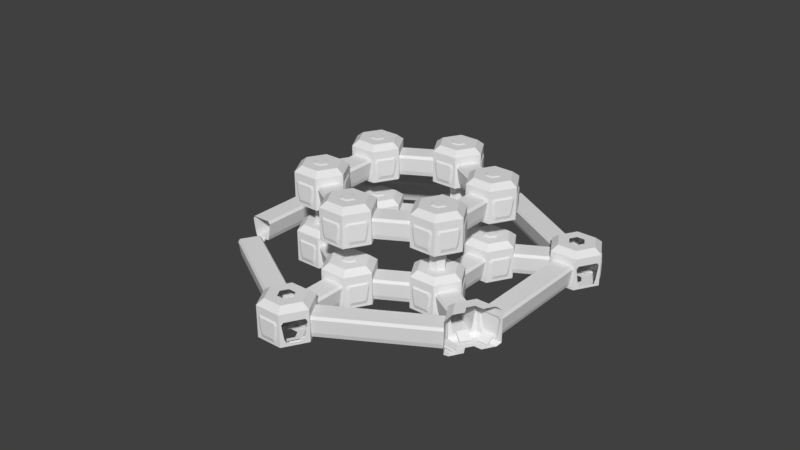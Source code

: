 # Source: Dimensions_blocking_01.blend  (saved by Blender 2.79.0; exported with 4.5.12 LTS)
import bpy
from mathutils import Matrix  # noqa: F401  (used for matrix-valued properties, if any)

bpy.ops.wm.read_factory_settings(use_empty=True)
scene = bpy.context.scene
scene.name = 'Scene'

# ---- collections
col_collection_1 = bpy.data.collections.new('Collection 1'); scene.collection.children.link(col_collection_1)
col_collection_1.hide_render = True
col_collection_1.hide_viewport = True
col_collection_2 = bpy.data.collections.new('Collection 2'); scene.collection.children.link(col_collection_2)
col_collection_12 = bpy.data.collections.new('Collection 12'); scene.collection.children.link(col_collection_12)

# ---- world
world_world = bpy.data.worlds.new('World'); scene.world = world_world
world_world.color = (0.05088, 0.05088, 0.05088)
world_world.use_sun_shadow = False
world_world.sun_shadow_jitter_overblur = 0.0
world_world.cycles.sampling_method = 'MANUAL'

# ---- meshes
me_circle_030 = bpy.data.meshes.new('Circle.030')
me_circle_030.from_pydata([(1.301, 25.0, 1.848), (-1.301, 25.0, 1.848), (-2.402, 25.0, 1.301), (-1.848, 25.0, -1.301), (-1.301, 25.0, -1.848), (1.301, 25.0, -1.848), (1.848, 25.0, -1.301), (2.402, 25.0, 1.301), (1.301, 28.0, 1.848), (-1.301, 28.0, 1.848), (-2.402, 28.0, 1.301), (-1.848, 28.0, -1.301), (-1.301, 28.0, -1.848), (1.301, 28.0, -1.848), (1.848, 28.0, -1.301), (2.402, 28.0, 1.301)], [], [(5, 4, 12, 13), (3, 2, 10, 11), (1, 0, 8, 9), (0, 7, 15, 8), (6, 5, 13, 14), (4, 3, 11, 12), (2, 1, 9, 10), (7, 6, 14, 15)])
me_circle_030.use_remesh_preserve_volume = False
me_circle_030.use_remesh_preserve_attributes = False
me_circle_030.use_mirror_vertex_groups = False
me_circle_030.update()
me_circle_029 = bpy.data.meshes.new('Circle.029')
me_circle_029.from_pydata([(1.301, 25.0, 1.848), (-1.301, 25.0, 1.848), (-2.402, 25.0, 1.301), (-1.848, 25.0, -1.301), (-1.301, 25.0, -1.848), (1.301, 25.0, -1.848), (1.848, 25.0, -1.301), (2.402, 25.0, 1.301), (1.301, 28.0, 1.848), (-1.301, 28.0, 1.848), (-2.402, 28.0, 1.301), (-1.848, 28.0, -1.301), (-1.301, 28.0, -1.848), (1.301, 28.0, -1.848), (1.848, 28.0, -1.301), (2.402, 28.0, 1.301)], [], [(5, 4, 12, 13), (3, 2, 10, 11), (1, 0, 8, 9), (0, 7, 15, 8), (6, 5, 13, 14), (4, 3, 11, 12), (2, 1, 9, 10), (7, 6, 14, 15)])
me_circle_029.use_remesh_preserve_volume = False
me_circle_029.use_remesh_preserve_attributes = False
me_circle_029.use_mirror_vertex_groups = False
me_circle_029.update()
me_circle_028 = bpy.data.meshes.new('Circle.028')
me_circle_028.from_pydata([(1.301, 25.0, 1.848), (-1.301, 25.0, 1.848), (-2.402, 25.0, 1.301), (-1.848, 25.0, -1.301), (-1.301, 25.0, -1.848), (1.301, 25.0, -1.848), (1.848, 25.0, -1.301), (2.402, 25.0, 1.301), (1.301, 28.0, 1.848), (-1.301, 28.0, 1.848), (-2.402, 28.0, 1.301), (-1.848, 28.0, -1.301), (-1.301, 28.0, -1.848), (1.301, 28.0, -1.848), (1.848, 28.0, -1.301), (2.402, 28.0, 1.301)], [], [(5, 4, 12, 13), (3, 2, 10, 11), (1, 0, 8, 9), (0, 7, 15, 8), (6, 5, 13, 14), (4, 3, 11, 12), (2, 1, 9, 10), (7, 6, 14, 15)])
me_circle_028.use_remesh_preserve_volume = False
me_circle_028.use_remesh_preserve_attributes = False
me_circle_028.use_mirror_vertex_groups = False
me_circle_028.update()
me_circle_027 = bpy.data.meshes.new('Circle.027')
me_circle_027.from_pydata([(-38.78, 28.57, 15.6), (-44.1, 19.36, 15.6), (-38.78, 10.15, 15.6), (-28.15, 10.15, 15.6), (-22.83, 19.36, 15.6), (-28.15, 28.57, 15.6), (-46.46, 19.36, 15.6), (-39.96, 30.62, 15.6), (-39.96, 8.104, 15.6), (-26.96, 8.104, 15.6), (-20.46, 19.36, 15.6), (-26.96, 30.62, 15.6), (-37.19, 25.81, 19.6), (-40.91, 19.36, 19.6), (-37.19, 12.92, 19.6), (-29.74, 12.92, 19.6), (-26.02, 19.36, 19.6), (-29.74, 25.81, 19.6), (-46.46, 19.36, -6.4), (-39.96, 30.62, -6.4), (-39.96, 8.104, -6.4), (-26.96, 8.104, -6.4), (-20.46, 19.36, -6.4), (-26.96, 30.62, -6.4), (-43.86, 19.36, -8.4), (-38.66, 28.37, -8.4), (-38.66, 10.36, -8.4), (-28.26, 10.36, -8.4), (-23.06, 19.36, -8.4), (-28.26, 28.37, -8.4)], [], [(23, 22, 10, 11), (21, 20, 8, 9), (18, 19, 7, 6), (19, 23, 11, 7), (22, 21, 9, 10), (20, 18, 6, 8), (5, 4, 16, 17), (0, 1, 6, 7), (1, 2, 8, 6), (2, 3, 9, 8), (3, 4, 10, 9), (4, 5, 11, 10), (5, 0, 7, 11), (13, 12, 17, 16, 15, 14), (3, 2, 14, 15), (1, 0, 12, 13), (0, 5, 17, 12), (4, 3, 15, 16), (2, 1, 13, 14), (22, 23, 29, 28), (25, 24, 26, 27, 28, 29), (20, 21, 27, 26), (19, 18, 24, 25), (23, 19, 25, 29), (21, 22, 28, 27), (18, 20, 26, 24)])
me_circle_027.use_remesh_preserve_volume = False
me_circle_027.use_remesh_preserve_attributes = False
me_circle_027.use_mirror_vertex_groups = False
me_circle_027.update()
me_circle_026 = bpy.data.meshes.new('Circle.026')
me_circle_026.from_pydata([(-38.78, 28.57, 15.6), (-44.1, 19.36, 15.6), (-38.78, 10.15, 15.6), (-28.15, 10.15, 15.6), (-22.83, 19.36, 15.6), (-28.15, 28.57, 15.6), (-46.46, 19.36, 15.6), (-39.96, 30.62, 15.6), (-39.96, 8.104, 15.6), (-26.96, 8.104, 15.6), (-20.46, 19.36, 15.6), (-26.96, 30.62, 15.6), (-37.19, 25.81, 19.6), (-40.91, 19.36, 19.6), (-37.19, 12.92, 19.6), (-29.74, 12.92, 19.6), (-26.02, 19.36, 19.6), (-29.74, 25.81, 19.6), (-46.46, 19.36, -6.4), (-39.96, 30.62, -6.4), (-39.96, 8.104, -6.4), (-26.96, 8.104, -6.4), (-20.46, 19.36, -6.4), (-26.96, 30.62, -6.4), (-43.86, 19.36, -8.4), (-38.66, 28.37, -8.4), (-38.66, 10.36, -8.4), (-28.26, 10.36, -8.4), (-23.06, 19.36, -8.4), (-28.26, 28.37, -8.4)], [], [(23, 22, 10, 11), (21, 20, 8, 9), (18, 19, 7, 6), (19, 23, 11, 7), (22, 21, 9, 10), (20, 18, 6, 8), (5, 4, 16, 17), (0, 1, 6, 7), (1, 2, 8, 6), (2, 3, 9, 8), (3, 4, 10, 9), (4, 5, 11, 10), (5, 0, 7, 11), (13, 12, 17, 16, 15, 14), (3, 2, 14, 15), (1, 0, 12, 13), (0, 5, 17, 12), (4, 3, 15, 16), (2, 1, 13, 14), (22, 23, 29, 28), (25, 24, 26, 27, 28, 29), (20, 21, 27, 26), (19, 18, 24, 25), (23, 19, 25, 29), (21, 22, 28, 27), (18, 20, 26, 24)])
me_circle_026.use_remesh_preserve_volume = False
me_circle_026.use_remesh_preserve_attributes = False
me_circle_026.use_mirror_vertex_groups = False
me_circle_026.update()
me_circle_025 = bpy.data.meshes.new('Circle.025')
me_circle_025.from_pydata([(0.0, 2.0, 0.0), (-1.732, 1.0, 0.0), (-1.732, -1.0, 0.0), (1.748e-07, -2.0, 0.0), (1.732, -1.0, 0.0), (1.732, 1.0, 0.0), (0.0, 2.0, -6.0), (-1.732, 1.0, -6.0), (-1.732, -1.0, -6.0), (1.748e-07, -2.0, -6.0), (1.732, -1.0, -6.0), (1.732, 1.0, -6.0)], [], [(5, 4, 10, 11), (3, 2, 8, 9), (1, 0, 6, 7), (0, 5, 11, 6), (4, 3, 9, 10), (2, 1, 7, 8)])
me_circle_025.use_remesh_preserve_volume = False
me_circle_025.use_remesh_preserve_attributes = False
me_circle_025.use_mirror_vertex_groups = False
me_circle_025.update()
me_circle_024 = bpy.data.meshes.new('Circle.024')
me_circle_024.from_pydata([(0.0, 2.0, 0.0), (-1.732, 1.0, 0.0), (-1.732, -1.0, 0.0), (1.748e-07, -2.0, 0.0), (1.732, -1.0, 0.0), (1.732, 1.0, 0.0), (0.0, 2.0, -6.0), (-1.732, 1.0, -6.0), (-1.732, -1.0, -6.0), (1.748e-07, -2.0, -6.0), (1.732, -1.0, -6.0), (1.732, 1.0, -6.0)], [], [(5, 4, 10, 11), (3, 2, 8, 9), (1, 0, 6, 7), (0, 5, 11, 6), (4, 3, 9, 10), (2, 1, 7, 8)])
me_circle_024.use_remesh_preserve_volume = False
me_circle_024.use_remesh_preserve_attributes = False
me_circle_024.use_mirror_vertex_groups = False
me_circle_024.update()
me_circle_023 = bpy.data.meshes.new('Circle.023')
me_circle_023.from_pydata([(0.0, 2.0, 0.0), (-1.732, 1.0, 0.0), (-1.732, -1.0, 0.0), (1.748e-07, -2.0, 0.0), (1.732, -1.0, 0.0), (1.732, 1.0, 0.0), (0.0, 2.0, -6.0), (-1.732, 1.0, -6.0), (-1.732, -1.0, -6.0), (1.748e-07, -2.0, -6.0), (1.732, -1.0, -6.0), (1.732, 1.0, -6.0)], [], [(5, 4, 10, 11), (3, 2, 8, 9), (1, 0, 6, 7), (0, 5, 11, 6), (4, 3, 9, 10), (2, 1, 7, 8)])
me_circle_023.use_remesh_preserve_volume = False
me_circle_023.use_remesh_preserve_attributes = False
me_circle_023.use_mirror_vertex_groups = False
me_circle_023.update()
me_circle_022 = bpy.data.meshes.new('Circle.022')
me_circle_022.from_pydata([(-22.32, -9.6, 5.0), (-19.66, -14.2, 5.0), (-14.34, -14.2, 5.0), (-11.68, -9.6, 5.0), (-14.34, -4.996, 5.0), (-19.66, -4.996, 5.0), (-20.25, -15.23, 5.0), (-23.5, -9.6, 5.0), (-13.75, -15.23, 5.0), (-10.5, -9.6, 5.0), (-13.75, -3.971, 5.0), (-20.25, -3.971, 5.0), (-20.72, -9.6, 7.0), (-18.86, -12.82, 7.0), (-15.14, -12.82, 7.0), (-13.28, -9.6, 7.0), (-15.14, -6.378, 7.0), (-18.86, -6.378, 7.0), (-20.25, -15.23, -2.0), (-23.5, -9.6, -2.0), (-13.75, -15.23, -2.0), (-10.5, -9.6, -2.0), (-13.75, -3.971, -2.0), (-20.25, -3.971, -2.0), (-19.6, -14.1, -3.0), (-22.2, -9.6, -3.0), (-14.4, -14.1, -3.0), (-11.8, -9.6, -3.0), (-14.4, -5.097, -3.0), (-19.6, -5.097, -3.0)], [], [(23, 22, 10, 11), (21, 20, 8, 9), (18, 19, 7, 6), (19, 23, 11, 7), (22, 21, 9, 10), (20, 18, 6, 8), (5, 4, 16, 17), (0, 1, 6, 7), (1, 2, 8, 6), (2, 3, 9, 8), (3, 4, 10, 9), (4, 5, 11, 10), (5, 0, 7, 11), (13, 12, 17, 16, 15, 14), (3, 2, 14, 15), (1, 0, 12, 13), (0, 5, 17, 12), (4, 3, 15, 16), (2, 1, 13, 14), (22, 23, 29, 28), (25, 24, 26, 27, 28, 29), (20, 21, 27, 26), (19, 18, 24, 25), (23, 19, 25, 29), (21, 22, 28, 27), (18, 20, 26, 24)])
me_circle_022.use_remesh_preserve_volume = False
me_circle_022.use_remesh_preserve_attributes = False
me_circle_022.use_mirror_vertex_groups = False
me_circle_022.update()
me_circle_021 = bpy.data.meshes.new('Circle.021')
me_circle_021.from_pydata([(-15.7, -4.0, 1.848), (-18.3, -4.0, 1.848), (-19.4, -4.0, 1.301), (-18.85, -4.0, -1.301), (-18.3, -4.0, -1.848), (-15.7, -4.0, -1.848), (-15.15, -4.0, -1.301), (-14.6, -4.0, 1.301), (-15.7, 4.0, 1.848), (-18.3, 4.0, 1.848), (-19.4, 4.0, 1.301), (-18.85, 4.0, -1.301), (-18.3, 4.0, -1.848), (-15.7, 4.0, -1.848), (-15.15, 4.0, -1.301), (-14.6, 4.0, 1.301)], [], [(5, 4, 12, 13), (3, 2, 10, 11), (1, 0, 8, 9), (0, 7, 15, 8), (6, 5, 13, 14), (4, 3, 11, 12), (2, 1, 9, 10), (7, 6, 14, 15)])
me_circle_021.use_remesh_preserve_volume = False
me_circle_021.use_remesh_preserve_attributes = False
me_circle_021.use_mirror_vertex_groups = False
me_circle_021.update()
me_circle_016 = bpy.data.meshes.new('Circle.016')
me_circle_016.from_pydata([(-38.78, 28.57, 15.6), (-44.1, 19.36, 15.6), (-38.78, 10.15, 15.6), (-28.15, 10.15, 15.6), (-22.83, 19.36, 15.6), (-28.15, 28.57, 15.6), (-46.46, 19.36, 15.6), (-39.96, 30.62, 15.6), (-39.96, 8.104, 15.6), (-26.96, 8.104, 15.6), (-20.46, 19.36, 15.6), (-26.96, 30.62, 15.6), (-37.19, 25.81, 19.6), (-40.91, 19.36, 19.6), (-37.19, 12.92, 19.6), (-29.74, 12.92, 19.6), (-26.02, 19.36, 19.6), (-29.74, 25.81, 19.6), (-46.46, 19.36, -6.4), (-39.96, 30.62, -6.4), (-39.96, 8.104, -6.4), (-26.96, 8.104, -6.4), (-20.46, 19.36, -6.4), (-26.96, 30.62, -6.4), (-43.86, 19.36, -8.4), (-38.66, 28.37, -8.4), (-38.66, 10.36, -8.4), (-28.26, 10.36, -8.4), (-23.06, 19.36, -8.4), (-28.26, 28.37, -8.4)], [], [(23, 22, 10, 11), (21, 20, 8, 9), (18, 19, 7, 6), (19, 23, 11, 7), (22, 21, 9, 10), (20, 18, 6, 8), (5, 4, 16, 17), (0, 1, 6, 7), (1, 2, 8, 6), (2, 3, 9, 8), (3, 4, 10, 9), (4, 5, 11, 10), (5, 0, 7, 11), (13, 12, 17, 16, 15, 14), (3, 2, 14, 15), (1, 0, 12, 13), (0, 5, 17, 12), (4, 3, 15, 16), (2, 1, 13, 14), (22, 23, 29, 28), (25, 24, 26, 27, 28, 29), (20, 21, 27, 26), (19, 18, 24, 25), (23, 19, 25, 29), (21, 22, 28, 27), (18, 20, 26, 24)])
me_circle_016.use_remesh_preserve_volume = False
me_circle_016.use_remesh_preserve_attributes = False
me_circle_016.use_mirror_vertex_groups = False
me_circle_016.update()
me_circle_012 = bpy.data.meshes.new('Circle.012')
me_circle_012.from_pydata([(1.301, 25.0, 1.848), (-1.301, 25.0, 1.848), (-2.402, 25.0, 1.301), (-1.848, 25.0, -1.301), (-1.301, 25.0, -1.848), (1.301, 25.0, -1.848), (1.848, 25.0, -1.301), (2.402, 25.0, 1.301), (1.301, 33.0, 1.848), (-1.301, 33.0, 1.848), (-2.402, 33.0, 1.301), (-1.848, 33.0, -1.301), (-1.301, 33.0, -1.848), (1.301, 33.0, -1.848), (1.848, 33.0, -1.301), (2.402, 33.0, 1.301)], [], [(5, 4, 12, 13), (3, 2, 10, 11), (1, 0, 8, 9), (0, 7, 15, 8), (6, 5, 13, 14), (4, 3, 11, 12), (2, 1, 9, 10), (7, 6, 14, 15)])
me_circle_012.use_remesh_preserve_volume = False
me_circle_012.use_remesh_preserve_attributes = False
me_circle_012.use_mirror_vertex_groups = False
me_circle_012.update()
me_circle_011 = bpy.data.meshes.new('Circle.011')
me_circle_011.from_pydata([(1.301, 25.0, 1.848), (-1.301, 25.0, 1.848), (-2.402, 25.0, 1.301), (-1.848, 25.0, -1.301), (-1.301, 25.0, -1.848), (1.301, 25.0, -1.848), (1.848, 25.0, -1.301), (2.402, 25.0, 1.301), (1.301, 33.0, 1.848), (-1.301, 33.0, 1.848), (-2.402, 33.0, 1.301), (-1.848, 33.0, -1.301), (-1.301, 33.0, -1.848), (1.301, 33.0, -1.848), (1.848, 33.0, -1.301), (2.402, 33.0, 1.301)], [], [(5, 4, 12, 13), (3, 2, 10, 11), (1, 0, 8, 9), (0, 7, 15, 8), (6, 5, 13, 14), (4, 3, 11, 12), (2, 1, 9, 10), (7, 6, 14, 15)])
me_circle_011.use_remesh_preserve_volume = False
me_circle_011.use_remesh_preserve_attributes = False
me_circle_011.use_mirror_vertex_groups = False
me_circle_011.update()
me_circle_010 = bpy.data.meshes.new('Circle.010')
me_circle_010.from_pydata([(1.301, 25.0, 1.848), (-1.301, 25.0, 1.848), (-2.402, 25.0, 1.301), (-1.848, 25.0, -1.301), (-1.301, 25.0, -1.848), (1.301, 25.0, -1.848), (1.848, 25.0, -1.301), (2.402, 25.0, 1.301), (1.301, 33.0, 1.848), (-1.301, 33.0, 1.848), (-2.402, 33.0, 1.301), (-1.848, 33.0, -1.301), (-1.301, 33.0, -1.848), (1.301, 33.0, -1.848), (1.848, 33.0, -1.301), (2.402, 33.0, 1.301)], [], [(5, 4, 12, 13), (3, 2, 10, 11), (1, 0, 8, 9), (0, 7, 15, 8), (6, 5, 13, 14), (4, 3, 11, 12), (2, 1, 9, 10), (7, 6, 14, 15)])
me_circle_010.use_remesh_preserve_volume = False
me_circle_010.use_remesh_preserve_attributes = False
me_circle_010.use_mirror_vertex_groups = False
me_circle_010.update()
me_circle_020 = bpy.data.meshes.new('Circle.020')
me_circle_020.from_pydata([(-15.7, -4.0, 1.848), (-18.3, -4.0, 1.848), (-19.4, -4.0, 1.301), (-18.85, -4.0, -1.301), (-18.3, -4.0, -1.848), (-15.7, -4.0, -1.848), (-15.15, -4.0, -1.301), (-14.6, -4.0, 1.301), (-15.7, 4.0, 1.848), (-18.3, 4.0, 1.848), (-19.4, 4.0, 1.301), (-18.85, 4.0, -1.301), (-18.3, 4.0, -1.848), (-15.7, 4.0, -1.848), (-15.15, 4.0, -1.301), (-14.6, 4.0, 1.301)], [], [(5, 4, 12, 13), (3, 2, 10, 11), (1, 0, 8, 9), (0, 7, 15, 8), (6, 5, 13, 14), (4, 3, 11, 12), (2, 1, 9, 10), (7, 6, 14, 15)])
me_circle_020.use_remesh_preserve_volume = False
me_circle_020.use_remesh_preserve_attributes = False
me_circle_020.use_mirror_vertex_groups = False
me_circle_020.update()
me_circle_019 = bpy.data.meshes.new('Circle.019')
me_circle_019.from_pydata([(-22.32, -9.6, 5.0), (-19.66, -14.2, 5.0), (-14.34, -14.2, 5.0), (-11.68, -9.6, 5.0), (-14.34, -4.996, 5.0), (-19.66, -4.996, 5.0), (-20.25, -15.23, 5.0), (-23.5, -9.6, 5.0), (-13.75, -15.23, 5.0), (-10.5, -9.6, 5.0), (-13.75, -3.971, 5.0), (-20.25, -3.971, 5.0), (-20.72, -9.6, 7.0), (-18.86, -12.82, 7.0), (-15.14, -12.82, 7.0), (-13.28, -9.6, 7.0), (-15.14, -6.378, 7.0), (-18.86, -6.378, 7.0), (-20.25, -15.23, -2.0), (-23.5, -9.6, -2.0), (-13.75, -15.23, -2.0), (-10.5, -9.6, -2.0), (-13.75, -3.971, -2.0), (-20.25, -3.971, -2.0), (-19.6, -14.1, -3.0), (-22.2, -9.6, -3.0), (-14.4, -14.1, -3.0), (-11.8, -9.6, -3.0), (-14.4, -5.097, -3.0), (-19.6, -5.097, -3.0)], [], [(23, 22, 10, 11), (21, 20, 8, 9), (18, 19, 7, 6), (19, 23, 11, 7), (22, 21, 9, 10), (20, 18, 6, 8), (5, 4, 16, 17), (0, 1, 6, 7), (1, 2, 8, 6), (2, 3, 9, 8), (3, 4, 10, 9), (4, 5, 11, 10), (5, 0, 7, 11), (13, 12, 17, 16, 15, 14), (3, 2, 14, 15), (1, 0, 12, 13), (0, 5, 17, 12), (4, 3, 15, 16), (2, 1, 13, 14), (22, 23, 29, 28), (25, 24, 26, 27, 28, 29), (20, 21, 27, 26), (19, 18, 24, 25), (23, 19, 25, 29), (21, 22, 28, 27), (18, 20, 26, 24)])
me_circle_019.use_remesh_preserve_volume = False
me_circle_019.use_remesh_preserve_attributes = False
me_circle_019.use_mirror_vertex_groups = False
me_circle_019.update()
me_circle_018 = bpy.data.meshes.new('Circle.018')
me_circle_018.from_pydata([(-32.64, -14.0, 1.848), (-35.24, -14.0, 1.848), (-36.34, -14.0, 1.301), (-35.79, -14.0, -1.301), (-35.24, -14.0, -1.848), (-32.64, -14.0, -1.848), (-32.09, -14.0, -1.301), (-31.54, -14.0, 1.301), (-32.73, 13.0, 1.848), (-35.33, 13.0, 1.848), (-36.43, 13.0, 1.301), (-35.88, 13.0, -1.301), (-35.33, 13.0, -1.848), (-32.73, 13.0, -1.848), (-32.18, 13.0, -1.301), (-31.63, 13.0, 1.301)], [], [(5, 4, 12, 13), (3, 2, 10, 11), (1, 0, 8, 9), (0, 7, 15, 8), (6, 5, 13, 14), (4, 3, 11, 12), (2, 1, 9, 10), (7, 6, 14, 15)])
me_circle_018.use_remesh_preserve_volume = False
me_circle_018.use_remesh_preserve_attributes = False
me_circle_018.use_mirror_vertex_groups = False
me_circle_018.update()
me_circle_014 = bpy.data.meshes.new('Circle.014')
me_circle_014.from_pydata([(-32.64, -14.0, 1.848), (-35.24, -14.0, 1.848), (-36.34, -14.0, 1.301), (-35.79, -14.0, -1.301), (-35.24, -14.0, -1.848), (-32.64, -14.0, -1.848), (-32.09, -14.0, -1.301), (-31.54, -14.0, 1.301), (-32.73, 13.0, 1.848), (-35.33, 13.0, 1.848), (-36.43, 13.0, 1.301), (-35.88, 13.0, -1.301), (-35.33, 13.0, -1.848), (-32.73, 13.0, -1.848), (-32.18, 13.0, -1.301), (-31.63, 13.0, 1.301)], [], [(5, 4, 12, 13), (3, 2, 10, 11), (1, 0, 8, 9), (0, 7, 15, 8), (6, 5, 13, 14), (4, 3, 11, 12), (2, 1, 9, 10), (7, 6, 14, 15)])
me_circle_014.use_remesh_preserve_volume = False
me_circle_014.use_remesh_preserve_attributes = False
me_circle_014.use_mirror_vertex_groups = False
me_circle_014.update()
me_circle_013 = bpy.data.meshes.new('Circle.013')
me_circle_013.from_pydata([(-38.82, -19.3, 5.0), (-36.16, -23.9, 5.0), (-30.84, -23.9, 5.0), (-28.18, -19.3, 5.0), (-30.84, -14.7, 5.0), (-36.16, -14.7, 5.0), (-36.75, -24.93, 5.0), (-40.0, -19.3, 5.0), (-30.25, -24.93, 5.0), (-27.0, -19.3, 5.0), (-30.25, -13.67, 5.0), (-36.75, -13.67, 5.0), (-37.22, -19.3, 7.0), (-35.36, -22.52, 7.0), (-31.64, -22.52, 7.0), (-29.78, -19.3, 7.0), (-31.64, -16.08, 7.0), (-35.36, -16.08, 7.0), (-36.75, -24.93, -2.0), (-40.0, -19.3, -2.0), (-30.25, -24.93, -2.0), (-27.0, -19.3, -2.0), (-30.25, -13.67, -2.0), (-36.75, -13.67, -2.0), (-36.1, -23.8, -3.0), (-38.7, -19.3, -3.0), (-30.9, -23.8, -3.0), (-28.3, -19.3, -3.0), (-30.9, -14.8, -3.0), (-36.1, -14.8, -3.0), (2.694, 43.27, 5.0), (-2.622, 43.27, 5.0), (-5.28, 38.66, 5.0), (-2.622, 34.06, 5.0), (2.694, 34.06, 5.0), (5.351, 38.66, 5.0), (-3.214, 44.29, 5.0), (3.286, 44.29, 5.0), (-6.464, 38.66, 5.0), (-3.214, 33.03, 5.0), (3.286, 33.03, 5.0), (6.536, 38.66, 5.0), (1.896, 41.88, 7.0), (-1.825, 41.88, 7.0), (-3.685, 38.66, 7.0), (-1.825, 35.44, 7.0), (1.896, 35.44, 7.0), (3.757, 38.66, 7.0), (-3.214, 44.29, -2.0), (3.286, 44.29, -2.0), (-6.464, 38.66, -2.0), (-3.214, 33.03, -2.0), (3.286, 33.03, -2.0), (6.536, 38.66, -2.0), (-2.564, 43.17, -3.0), (2.636, 43.17, -3.0), (-5.164, 38.66, -3.0), (-2.564, 34.16, -3.0), (2.636, 34.16, -3.0), (5.236, 38.66, -3.0), (36.12, -23.97, 5.0), (38.78, -19.36, 5.0), (36.12, -14.76, 5.0), (30.81, -14.76, 5.0), (28.15, -19.36, 5.0), (30.81, -23.97, 5.0), (39.96, -19.36, 5.0), (36.71, -24.99, 5.0), (36.71, -13.73, 5.0), (30.21, -13.73, 5.0), (26.96, -19.36, 5.0), (30.21, -24.99, 5.0), (35.32, -22.58, 7.0), (37.19, -19.36, 7.0), (35.32, -16.14, 7.0), (31.6, -16.14, 7.0), (29.74, -19.36, 7.0), (31.6, -22.58, 7.0), (39.96, -19.36, -2.0), (36.71, -24.99, -2.0), (36.71, -13.73, -2.0), (30.21, -13.73, -2.0), (26.96, -19.36, -2.0), (30.21, -24.99, -2.0), (38.66, -19.36, -3.0), (36.06, -23.87, -3.0), (36.06, -14.86, -3.0), (30.86, -14.86, -3.0), (28.26, -19.36, -3.0), (30.86, -23.87, -3.0)], [], [(23, 22, 10, 11), (21, 20, 8, 9), (18, 19, 7, 6), (19, 23, 11, 7), (22, 21, 9, 10), (20, 18, 6, 8), (5, 4, 16, 17), (0, 1, 6, 7), (1, 2, 8, 6), (2, 3, 9, 8), (3, 4, 10, 9), (4, 5, 11, 10), (5, 0, 7, 11), (13, 12, 17, 16, 15, 14), (3, 2, 14, 15), (1, 0, 12, 13), (0, 5, 17, 12), (4, 3, 15, 16), (2, 1, 13, 14), (22, 23, 29, 28), (25, 24, 26, 27, 28, 29), (20, 21, 27, 26), (19, 18, 24, 25), (23, 19, 25, 29), (21, 22, 28, 27), (18, 20, 26, 24), (53, 52, 40, 41), (51, 50, 38, 39), (48, 49, 37, 36), (49, 53, 41, 37), (52, 51, 39, 40), (50, 48, 36, 38), (35, 34, 46, 47), (30, 31, 36, 37), (31, 32, 38, 36), (32, 33, 39, 38), (33, 34, 40, 39), (34, 35, 41, 40), (35, 30, 37, 41), (43, 42, 47, 46, 45, 44), (33, 32, 44, 45), (31, 30, 42, 43), (30, 35, 47, 42), (34, 33, 45, 46), (32, 31, 43, 44), (52, 53, 59, 58), (55, 54, 56, 57, 58, 59), (50, 51, 57, 56), (49, 48, 54, 55), (53, 49, 55, 59), (51, 52, 58, 57), (48, 50, 56, 54), (83, 82, 70, 71), (81, 80, 68, 69), (78, 79, 67, 66), (79, 83, 71, 67), (82, 81, 69, 70), (80, 78, 66, 68), (65, 64, 76, 77), (60, 61, 66, 67), (61, 62, 68, 66), (62, 63, 69, 68), (63, 64, 70, 69), (64, 65, 71, 70), (65, 60, 67, 71), (73, 72, 77, 76, 75, 74), (63, 62, 74, 75), (61, 60, 72, 73), (60, 65, 77, 72), (64, 63, 75, 76), (62, 61, 73, 74), (82, 83, 89, 88), (85, 84, 86, 87, 88, 89), (80, 81, 87, 86), (79, 78, 84, 85), (83, 79, 85, 89), (81, 82, 88, 87), (78, 80, 86, 84)])
me_circle_013.use_remesh_preserve_volume = False
me_circle_013.use_remesh_preserve_attributes = False
me_circle_013.use_mirror_vertex_groups = False
me_circle_013.update()
me_circle_009 = bpy.data.meshes.new('Circle.009')
me_circle_009.from_pydata([(-15.7, -4.0, 1.848), (-18.3, -4.0, 1.848), (-19.4, -4.0, 1.301), (-18.85, -4.0, -1.301), (-18.3, -4.0, -1.848), (-15.7, -4.0, -1.848), (-15.15, -4.0, -1.301), (-14.6, -4.0, 1.301), (-15.7, 4.0, 1.848), (-18.3, 4.0, 1.848), (-19.4, 4.0, 1.301), (-18.85, 4.0, -1.301), (-18.3, 4.0, -1.848), (-15.7, 4.0, -1.848), (-15.15, 4.0, -1.301), (-14.6, 4.0, 1.301)], [], [(5, 4, 12, 13), (3, 2, 10, 11), (1, 0, 8, 9), (0, 7, 15, 8), (6, 5, 13, 14), (4, 3, 11, 12), (2, 1, 9, 10), (7, 6, 14, 15)])
me_circle_009.use_remesh_preserve_volume = False
me_circle_009.use_remesh_preserve_attributes = False
me_circle_009.use_mirror_vertex_groups = False
me_circle_009.update()
me_circle_007 = bpy.data.meshes.new('Circle.007')
me_circle_007.from_pydata([(0.0, 40.0, 0.0), (-34.64, 20.0, 0.0), (-34.64, -20.0, 0.0), (3.497e-06, -40.0, 0.0), (34.64, -20.0, 0.0), (34.64, 20.0, 0.0)], [(1, 0), (2, 1), (3, 2), (4, 3), (5, 4), (0, 5)], [])
me_circle_007.use_remesh_preserve_volume = False
me_circle_007.use_remesh_preserve_attributes = False
me_circle_007.use_mirror_vertex_groups = False
me_circle_007.update()
me_circle_005 = bpy.data.meshes.new('Circle.005')
me_circle_005.from_pydata([(-22.32, -9.6, 5.0), (-19.66, -14.2, 5.0), (-14.34, -14.2, 5.0), (-11.68, -9.6, 5.0), (-14.34, -4.996, 5.0), (-19.66, -4.996, 5.0), (-20.25, -15.23, 5.0), (-23.5, -9.6, 5.0), (-13.75, -15.23, 5.0), (-10.5, -9.6, 5.0), (-13.75, -3.971, 5.0), (-20.25, -3.971, 5.0), (-20.72, -9.6, 7.0), (-18.86, -12.82, 7.0), (-15.14, -12.82, 7.0), (-13.28, -9.6, 7.0), (-15.14, -6.378, 7.0), (-18.86, -6.378, 7.0), (-20.25, -15.23, -2.0), (-23.5, -9.6, -2.0), (-13.75, -15.23, -2.0), (-10.5, -9.6, -2.0), (-13.75, -3.971, -2.0), (-20.25, -3.971, -2.0), (-19.6, -14.1, -3.0), (-22.2, -9.6, -3.0), (-14.4, -14.1, -3.0), (-11.8, -9.6, -3.0), (-14.4, -5.097, -3.0), (-19.6, -5.097, -3.0)], [], [(23, 22, 10, 11), (21, 20, 8, 9), (18, 19, 7, 6), (19, 23, 11, 7), (22, 21, 9, 10), (20, 18, 6, 8), (5, 4, 16, 17), (0, 1, 6, 7), (1, 2, 8, 6), (2, 3, 9, 8), (3, 4, 10, 9), (4, 5, 11, 10), (5, 0, 7, 11), (13, 12, 17, 16, 15, 14), (3, 2, 14, 15), (1, 0, 12, 13), (0, 5, 17, 12), (4, 3, 15, 16), (2, 1, 13, 14), (22, 23, 29, 28), (25, 24, 26, 27, 28, 29), (20, 21, 27, 26), (19, 18, 24, 25), (23, 19, 25, 29), (21, 22, 28, 27), (18, 20, 26, 24)])
me_circle_005.use_remesh_preserve_volume = False
me_circle_005.use_remesh_preserve_attributes = False
me_circle_005.use_mirror_vertex_groups = False
me_circle_005.update()
me_circle_004 = bpy.data.meshes.new('Circle.004')
me_circle_004.from_pydata([(-15.7, -4.0, 1.848), (-18.3, -4.0, 1.848), (-19.4, -4.0, 1.301), (-18.85, -4.0, -1.301), (-18.3, -4.0, -1.848), (-15.7, -4.0, -1.848), (-15.15, -4.0, -1.301), (-14.6, -4.0, 1.301), (-15.7, 4.0, 1.848), (-18.3, 4.0, 1.848), (-19.4, 4.0, 1.301), (-18.85, 4.0, -1.301), (-18.3, 4.0, -1.848), (-15.7, 4.0, -1.848), (-15.15, 4.0, -1.301), (-14.6, 4.0, 1.301)], [], [(5, 4, 12, 13), (3, 2, 10, 11), (1, 0, 8, 9), (0, 7, 15, 8), (6, 5, 13, 14), (4, 3, 11, 12), (2, 1, 9, 10), (7, 6, 14, 15)])
me_circle_004.use_remesh_preserve_volume = False
me_circle_004.use_remesh_preserve_attributes = False
me_circle_004.use_mirror_vertex_groups = False
me_circle_004.update()
me_circle_049 = bpy.data.meshes.new('Circle.049')
me_circle_049.from_pydata([(5.702e-07, -1.519, 4.768e-07), (1.315, 0.7594, 4.768e-07), (1.315, -0.7594, 4.768e-07), (-1.315, 0.7594, 4.768e-07), (4.629e-07, 1.519, 4.768e-07), (-1.315, -0.7594, 4.768e-07), (0.9964, -0.5753, 0.1502), (0.9964, 0.5753, 0.1502), (4.755e-07, 1.151, 0.1502), (-0.9964, 0.5753, 0.1502), (5.702e-07, -1.151, 0.1502), (-0.9964, -0.5753, 0.1502)], [], [(6, 7, 8, 9, 11, 10), (7, 6, 2, 1), (9, 8, 4, 3), (8, 7, 1, 4), (6, 10, 0, 2), (11, 9, 3, 5), (10, 11, 5, 0)])
me_circle_049.use_remesh_preserve_volume = False
me_circle_049.use_remesh_preserve_attributes = False
me_circle_049.use_mirror_vertex_groups = False
me_circle_049.update()
me_circle_048 = bpy.data.meshes.new('Circle.048')
me_circle_048.from_pydata([(5.702e-07, -1.519, 4.768e-07), (1.315, 0.7594, 4.768e-07), (1.315, -0.7594, 4.768e-07), (-1.315, 0.7594, 4.768e-07), (4.629e-07, 1.519, 4.768e-07), (-1.315, -0.7594, 4.768e-07), (0.9964, -0.5753, 0.1502), (0.9964, 0.5753, 0.1502), (4.755e-07, 1.151, 0.1502), (-0.9964, 0.5753, 0.1502), (5.702e-07, -1.151, 0.1502), (-0.9964, -0.5753, 0.1502)], [], [(6, 7, 8, 9, 11, 10), (7, 6, 2, 1), (9, 8, 4, 3), (8, 7, 1, 4), (6, 10, 0, 2), (11, 9, 3, 5), (10, 11, 5, 0)])
me_circle_048.use_remesh_preserve_volume = False
me_circle_048.use_remesh_preserve_attributes = False
me_circle_048.use_mirror_vertex_groups = False
me_circle_048.update()
me_circle_047 = bpy.data.meshes.new('Circle.047')
me_circle_047.from_pydata([(5.702e-07, -1.519, 4.768e-07), (1.315, 0.7594, 4.768e-07), (1.315, -0.7594, 4.768e-07), (-1.315, 0.7594, 4.768e-07), (4.629e-07, 1.519, 4.768e-07), (-1.315, -0.7594, 4.768e-07), (0.9964, -0.5753, 0.1502), (0.9964, 0.5753, 0.1502), (4.755e-07, 1.151, 0.1502), (-0.9964, 0.5753, 0.1502), (5.702e-07, -1.151, 0.1502), (-0.9964, -0.5753, 0.1502)], [], [(6, 7, 8, 9, 11, 10), (7, 6, 2, 1), (9, 8, 4, 3), (8, 7, 1, 4), (6, 10, 0, 2), (11, 9, 3, 5), (10, 11, 5, 0)])
me_circle_047.use_remesh_preserve_volume = False
me_circle_047.use_remesh_preserve_attributes = False
me_circle_047.use_mirror_vertex_groups = False
me_circle_047.update()
me_circle_039 = bpy.data.meshes.new('Circle.039')
me_circle_039.from_pydata([(4.33, -1.757, 1.361), (3.579, -2.066, -0.5), (9.332e-08, -1.519, 7.0), (4.33, 2.138, 4.038), (4.33, 1.757, 1.361), (0.8817, -4.491, 0.5), (4.33, -1.804, 4.5), (3.727, -2.848, 4.5), (4.33, 1.482, 0.5), (1.315, 0.7594, 7.0), (0.3136, -4.819, 4.0), (4.33, -2.138, 4.038), (4.33, -2.5, 6.0), (3.448, -3.009, 0.5), (0.6032, -4.652, 4.5), (4.33, 1.804, 4.5), (4.33, -1.482, 0.5), (1.315, -0.7594, 7.0), (3.686, -2.872, 1.361), (4.017, -2.681, 4.0), (0.6438, -4.628, 1.361), (3.686, 2.872, 1.361), (0.3136, 4.819, 4.038), (0.6438, 4.628, 1.361), (3.727, 2.848, 4.5), (0.8817, 4.491, 0.5), (3.579, 2.066, -0.5), (4.017, 2.681, 4.038), (4.33, 2.5, 6.0), (0.6032, 4.652, 4.5), (3.448, 3.009, 0.5), (-4.171e-07, 4.133, -0.5), (-0.6438, 4.628, 1.361), (-4.017, 2.681, 4.0), (-3.686, 2.872, 1.361), (-0.6032, 4.652, 4.5), (-3.448, 3.009, 0.5), (-1.315, 0.7594, 7.0), (-0.3136, 4.819, 4.0), (0.0, 5.0, 6.0), (-4.33, 2.5, 6.0), (-3.727, 2.848, 4.5), (-0.8817, 4.491, 0.5), (-1.396e-08, 1.519, 7.0), (-3.579, 2.066, -0.5), (-4.33, 1.757, 1.361), (-4.33, -2.138, 4.0), (-4.33, -1.757, 1.361), (-4.33, 1.804, 4.5), (-4.33, -1.482, 0.7434), (-4.33, 2.138, 4.0), (-4.33, -2.5, 6.0), (-4.33, -1.804, 4.5), (-4.33, 1.482, 0.7434), (-3.686, -2.872, 1.361), (-0.3136, -4.819, 3.975), (-0.6438, -4.628, 1.361), (-3.727, -2.848, 4.5), (-0.8817, -4.491, 0.5), (-3.579, -2.066, -0.5), (-4.017, -2.681, 3.975), (0.0, -5.0, 6.0), (-0.6032, -4.652, 4.5), (-3.448, -3.009, 0.5), (-1.315, -0.7594, 7.0), (-2.985e-08, -4.133, -0.5), (1.467, -5.504, 0.5), (4.312, -3.861, 4.5), (0.8986, -5.832, 4.0), (4.033, -4.022, 0.5), (1.188, -5.665, 4.5), (4.271, -3.885, 1.361), (4.601, -3.694, 4.0), (1.229, -5.641, 1.361), (3.467, -8.968, 0.5), (6.312, -7.325, 4.5), (2.899, -9.296, 4.0), (6.033, -7.486, 0.5), (3.188, -9.129, 4.5), (6.271, -7.349, 1.361), (6.601, -7.158, 4.0), (3.229, -9.106, 1.361), (4.052, -9.981, 0.5), (6.897, -8.339, 4.5), (3.483, -10.31, 4.0), (6.618, -8.499, 0.5), (3.773, -10.14, 4.5), (6.856, -8.362, 1.361), (7.186, -8.171, 4.0), (3.814, -10.12, 1.361), (4.53, -1.405, 1.618), (4.53, 1.71, 3.68), (4.53, 1.405, 1.618), (4.53, -1.443, 4.173), (4.53, 1.185, 1.125), (4.53, -1.71, 3.68), (4.53, 1.443, 4.173), (4.53, -1.185, 1.125), (-0.6438, 4.628, 1.361), (-4.017, 2.681, 4.0), (-3.686, 2.872, 1.361), (-0.6032, 4.652, 4.5), (-3.448, 3.009, 0.5), (-0.3136, 4.819, 4.0), (-3.727, 2.848, 4.5), (-0.8817, 4.491, 0.5), (-1.048, 4.626, 1.618), (-3.746, 3.068, 3.68), (-3.482, 3.221, 1.618), (-1.016, 4.645, 4.173), (-3.292, 3.33, 1.125), (-0.7839, 4.778, 3.68), (-3.515, 3.202, 4.173), (-1.238, 4.516, 1.125), (-3.482, -3.221, 1.618), (-0.7839, -4.778, 3.68), (-1.048, -4.626, 1.618), (-3.515, -3.202, 4.173), (-1.238, -4.516, 1.125), (-3.746, -3.068, 3.68), (-1.016, -4.645, 4.173), (-3.292, -3.33, 1.125), (-4.768e-07, 5.0, 0.0), (4.33, 2.5, 0.0), (0.0, -5.0, 0.0), (-4.33, -2.5, 0.0), (4.33, -2.5, 0.0), (-4.33, 2.5, 0.0), (3.179, -1.835, 7.0), (3.179, 1.835, 7.0), (-2.384e-07, 3.671, 7.0), (-3.179, 1.835, 7.0), (3.227e-07, -3.671, 7.0), (-3.179, -1.835, 7.0), (9.332e-08, -1.519, 7.0), (1.315, 0.7594, 7.0), (1.315, -0.7594, 7.0), (-1.315, 0.7594, 7.0), (-1.396e-08, 1.519, 7.0), (-1.315, -0.7594, 7.0), (9.332e-08, -1.519, -0.5), (1.315, 0.7594, -0.5), (1.315, -0.7594, -0.5), (-1.315, 0.7594, -0.5), (-1.396e-08, 1.519, -0.5), (-1.315, -0.7594, -0.5), (2.287, -1.845, -0.3932), (2.189, -1.677, -0.1515), (3.187, -3.404, 0.6176), (3.09, -3.236, 0.8594), (0.5546, -2.845, -0.3932), (0.4574, -2.677, -0.1515), (1.455, -4.404, 0.6176), (1.358, -4.236, 0.8594), (-2.741, -1.058, -0.3932), (-2.547, -1.058, -0.1515), (-4.542, -1.058, 0.6176), (-4.348, -1.058, 0.8594), (-2.741, 0.9421, -0.3932), (-2.547, 0.9421, -0.1515), (-4.542, 0.9421, 0.6176), (-4.348, 0.9421, 0.8594)], [], [(126, 13, 5, 124), (124, 5, 20, 10, 14, 61), (61, 14, 7, 12), (12, 7, 19, 18, 13, 126), (132, 61, 12, 128), (128, 12, 28, 129), (28, 15, 3, 4, 8, 123), (12, 6, 15, 28), (126, 16, 0, 11, 6, 12), (123, 8, 16, 126), (129, 28, 39, 130), (39, 29, 22, 23, 25, 122), (28, 24, 29, 39), (123, 30, 21, 27, 24, 28), (122, 25, 30, 123), (130, 39, 40, 131), (40, 41, 33, 34, 36, 127), (39, 35, 41, 40), (122, 42, 32, 38, 35, 39), (127, 36, 42, 122), (131, 40, 51, 133), (51, 52, 46, 47, 49, 125), (40, 48, 52, 51), (127, 53, 45, 50, 48, 40), (125, 49, 53, 127), (133, 51, 61, 132), (61, 62, 55, 56, 58, 124), (51, 57, 62, 61), (125, 63, 54, 60, 57, 51), (124, 58, 63, 125), (7, 67, 72, 19), (13, 69, 66, 5), (18, 71, 69, 13), (10, 68, 70, 14), (5, 66, 73, 20), (14, 70, 67, 7), (19, 72, 71, 18), (20, 73, 68, 10), (72, 80, 79, 71), (68, 76, 78, 70), (67, 75, 80, 72), (69, 77, 74, 66), (71, 79, 77, 69), (73, 81, 76, 68), (66, 74, 81, 73), (70, 78, 75, 67), (81, 89, 84, 76), (74, 82, 89, 81), (78, 86, 83, 75), (80, 88, 87, 79), (76, 84, 86, 78), (75, 83, 88, 80), (77, 85, 82, 74), (79, 87, 85, 77), (64, 139, 137, 37), (144, 143, 44, 31), (6, 93, 96, 15), (96, 93, 95, 90, 97, 94, 92, 91), (16, 97, 90, 0), (0, 90, 95, 11), (4, 92, 94, 8), (8, 94, 97, 16), (15, 96, 91, 3), (11, 95, 93, 6), (3, 91, 92, 4), (99, 107, 108, 100), (36, 102, 105, 42), (38, 103, 101, 35), (35, 101, 104, 41), (32, 98, 103, 38), (41, 104, 99, 33), (33, 99, 100, 34), (42, 105, 98, 32), (34, 100, 102, 36), (113, 110, 108, 107, 112, 109, 111, 106), (103, 111, 109, 101), (104, 112, 107, 99), (102, 110, 113, 105), (100, 108, 110, 102), (98, 106, 111, 103), (105, 113, 106, 98), (101, 109, 112, 104), (63, 121, 114, 54), (121, 118, 116, 115, 120, 117, 119, 114), (57, 117, 120, 62), (56, 116, 118, 58), (54, 114, 119, 60), (62, 120, 115, 55), (58, 118, 121, 63), (55, 115, 116, 56), (60, 119, 117, 57), (31, 122, 123, 26), (65, 124, 125, 59), (26, 123, 126, 1), (1, 126, 124, 65), (44, 127, 122, 31), (59, 125, 127, 44), (17, 128, 129, 9), (43, 130, 131, 37), (9, 129, 130, 43), (2, 132, 128, 17), (37, 131, 133, 64), (64, 133, 132, 2), (43, 138, 135, 9), (9, 135, 136, 17), (2, 134, 139, 64), (17, 136, 134, 2), (37, 137, 138, 43), (31, 26, 141, 144), (142, 141, 26, 1), (140, 142, 1, 65), (65, 59, 145, 140), (59, 44, 143, 145), (146, 147, 149, 148), (148, 149, 153, 152), (152, 153, 151, 150), (150, 151, 147, 146), (148, 152, 150, 146), (153, 149, 147, 151), (154, 155, 157, 156), (156, 157, 161, 160), (160, 161, 159, 158), (158, 159, 155, 154), (156, 160, 158, 154), (161, 157, 155, 159)])
me_circle_039.use_remesh_preserve_volume = False
me_circle_039.use_remesh_preserve_attributes = False
me_circle_039.use_mirror_vertex_groups = False
me_circle_039.update()
me_circle_045 = bpy.data.meshes.new('Circle.045')
me_circle_045.from_pydata([(1.524e-06, -1.519, 0.0), (1.315, 0.7594, 0.0), (1.315, -0.7594, 0.0), (-1.315, 0.7594, 0.0), (1.417e-06, 1.519, 0.0), (-1.315, -0.7594, 0.0)], [], [(2, 1, 4, 3, 5, 0)])
me_circle_045.use_remesh_preserve_volume = False
me_circle_045.use_remesh_preserve_attributes = False
me_circle_045.use_mirror_vertex_groups = False
me_circle_045.update()
me_circle_050 = bpy.data.meshes.new('Circle.050')
me_circle_050.from_pydata([(5.702e-07, -1.519, 4.768e-07), (1.315, 0.7594, 4.768e-07), (1.315, -0.7594, 4.768e-07), (-1.315, 0.7594, 4.768e-07), (4.629e-07, 1.519, 4.768e-07), (-1.315, -0.7594, 4.768e-07), (-1.315, -0.7594, 4.0), (4.629e-07, 1.519, 4.0), (-1.315, 0.7594, 4.0), (1.315, -0.7594, 4.0), (1.315, 0.7594, 4.0), (5.702e-07, -1.519, 4.0), (0.1609, -1.265, -4.625), (-1.154, -0.5059, -4.625), (-1.154, -0.5059, 4.0), (0.1609, -1.265, 4.0), (0.2806, -1.058, -4.625), (-1.035, -0.2986, -4.625), (-1.035, -0.2986, 4.0), (0.2806, -1.058, 4.0)], [], [(3, 5, 6, 8), (2, 1, 10, 9), (5, 0, 11, 6), (0, 2, 9, 11), (4, 3, 8, 7), (1, 4, 7, 10), (13, 14, 15, 12), (14, 13, 17, 18), (17, 16, 19, 18), (13, 12, 16, 17), (15, 14, 18, 19), (12, 15, 19, 16)])
me_circle_050.use_remesh_preserve_volume = False
me_circle_050.use_remesh_preserve_attributes = False
me_circle_050.use_mirror_vertex_groups = False
me_circle_050.update()
me_circle_032 = bpy.data.meshes.new('Circle.032')
me_circle_032.from_pydata([(0.0, 15.0, 0.0), (-12.99, 7.5, 0.0), (-12.99, -7.5, 0.0), (1.311e-06, -15.0, 0.0), (12.99, -7.5, 0.0), (12.99, 7.5, 0.0)], [(1, 0), (2, 1), (3, 2), (4, 3), (5, 4), (0, 5)], [])
me_circle_032.use_remesh_preserve_volume = False
me_circle_032.use_remesh_preserve_attributes = False
me_circle_032.use_mirror_vertex_groups = False
me_circle_032.update()
me_circle_076 = bpy.data.meshes.new('Circle.076')
me_circle_076.from_pydata([(0.8817, -4.491, 0.5), (3.727, -2.848, 4.5), (0.3136, -4.819, 4.0), (3.448, -3.009, 0.5), (0.6032, -4.652, 4.5), (3.686, -2.872, 1.361), (4.017, -2.681, 4.0), (0.6438, -4.628, 1.361), (1.467, -5.504, 0.5), (4.312, -3.861, 4.5), (0.8986, -5.832, 4.0), (4.033, -4.022, 0.5), (1.188, -5.665, 4.5), (4.271, -3.885, 1.361), (4.601, -3.694, 4.0), (1.229, -5.641, 1.361), (3.467, -8.968, 0.5), (6.312, -7.325, 4.5), (2.899, -9.296, 4.0), (6.033, -7.486, 0.5), (3.188, -9.129, 4.5), (6.271, -7.349, 1.361), (6.601, -7.158, 4.0), (3.229, -9.106, 1.361), (4.052, -9.981, 0.5), (6.897, -8.339, 4.5), (3.483, -10.31, 4.0), (6.618, -8.499, 0.5), (3.773, -10.14, 4.5), (6.856, -8.362, 1.361), (7.186, -8.171, 4.0), (3.814, -10.12, 1.361), (2.287, -1.845, -0.3932), (2.189, -1.677, -0.1515), (3.187, -3.404, 0.6176), (3.09, -3.236, 0.8594), (0.5546, -2.845, -0.3932), (0.4574, -2.677, -0.1515), (1.455, -4.404, 0.6176), (1.358, -4.236, 0.8594), (14.12, -21.49, 0.5), (11.27, -23.13, 4.5), (14.69, -21.16, 4.0), (11.55, -22.97, 0.5), (14.4, -21.33, 4.5), (11.31, -23.11, 1.361), (10.98, -23.3, 4.0), (14.36, -21.35, 1.361), (13.53, -20.48, 0.5), (10.69, -22.12, 4.5), (14.1, -20.15, 4.0), (10.97, -21.96, 0.5), (13.81, -20.32, 4.5), (10.73, -22.1, 1.361), (10.4, -22.29, 4.0), (13.77, -20.34, 1.361), (11.53, -17.01, 0.5), (8.688, -18.66, 4.5), (12.1, -16.68, 4.0), (8.967, -18.49, 0.5), (11.81, -16.85, 4.5), (8.729, -18.63, 1.361), (8.399, -18.82, 4.0), (11.77, -16.88, 1.361), (10.95, -16.0, 0.5), (8.103, -17.64, 4.5), (11.52, -15.67, 4.0), (8.382, -17.48, 0.5), (11.23, -15.84, 4.5), (8.144, -17.62, 1.361), (7.814, -17.81, 4.0), (11.19, -15.86, 1.361), (12.71, -24.14, -0.3932), (12.81, -24.3, -0.1515), (11.81, -22.58, 0.6176), (11.91, -22.74, 0.8594), (14.45, -23.14, -0.3932), (14.54, -23.3, -0.1515), (13.54, -21.58, 0.6176), (13.64, -21.74, 0.8594)], [], [(1, 9, 14, 6), (3, 11, 8, 0), (5, 13, 11, 3), (2, 10, 12, 4), (0, 8, 15, 7), (4, 12, 9, 1), (6, 14, 13, 5), (7, 15, 10, 2), (14, 22, 21, 13), (10, 18, 20, 12), (9, 17, 22, 14), (11, 19, 16, 8), (13, 21, 19, 11), (15, 23, 18, 10), (8, 16, 23, 15), (12, 20, 17, 9), (23, 31, 26, 18), (16, 24, 31, 23), (20, 28, 25, 17), (22, 30, 29, 21), (18, 26, 28, 20), (17, 25, 30, 22), (19, 27, 24, 16), (21, 29, 27, 19), (32, 33, 35, 34), (34, 35, 39, 38), (38, 39, 37, 36), (36, 37, 33, 32), (34, 38, 36, 32), (39, 35, 33, 37), (41, 49, 54, 46), (43, 51, 48, 40), (45, 53, 51, 43), (42, 50, 52, 44), (40, 48, 55, 47), (44, 52, 49, 41), (46, 54, 53, 45), (47, 55, 50, 42), (54, 62, 61, 53), (50, 58, 60, 52), (49, 57, 62, 54), (51, 59, 56, 48), (53, 61, 59, 51), (55, 63, 58, 50), (48, 56, 63, 55), (52, 60, 57, 49), (63, 71, 66, 58), (56, 64, 71, 63), (60, 68, 65, 57), (62, 70, 69, 61), (58, 66, 68, 60), (57, 65, 70, 62), (59, 67, 64, 56), (61, 69, 67, 59), (72, 73, 75, 74), (74, 75, 79, 78), (78, 79, 77, 76), (76, 77, 73, 72), (74, 78, 76, 72), (79, 75, 73, 77), (27, 29, 71, 64), (29, 30, 66, 71), (30, 25, 68, 66), (25, 28, 65, 68), (28, 26, 70, 65), (26, 31, 69, 70), (27, 64, 67, 24), (31, 24, 67, 69)])
me_circle_076.use_remesh_preserve_volume = False
me_circle_076.use_remesh_preserve_attributes = False
me_circle_076.use_mirror_vertex_groups = False
me_circle_076.update()
me_circle_075 = bpy.data.meshes.new('Circle.075')
me_circle_075.from_pydata([(0.8817, -4.491, 0.5), (3.727, -2.848, 4.5), (0.3136, -4.819, 4.0), (3.448, -3.009, 0.5), (0.6032, -4.652, 4.5), (3.686, -2.872, 1.361), (4.017, -2.681, 4.0), (0.6438, -4.628, 1.361), (1.467, -5.504, 0.5), (4.312, -3.861, 4.5), (0.8986, -5.832, 4.0), (4.033, -4.022, 0.5), (1.188, -5.665, 4.5), (4.271, -3.885, 1.361), (4.601, -3.694, 4.0), (1.229, -5.641, 1.361), (3.467, -8.968, 0.5), (6.312, -7.325, 4.5), (2.899, -9.296, 4.0), (6.033, -7.486, 0.5), (3.188, -9.129, 4.5), (6.271, -7.349, 1.361), (6.601, -7.158, 4.0), (3.229, -9.106, 1.361), (4.052, -9.981, 0.5), (6.897, -8.339, 4.5), (3.483, -10.31, 4.0), (6.618, -8.499, 0.5), (3.773, -10.14, 4.5), (6.856, -8.362, 1.361), (7.186, -8.171, 4.0), (3.814, -10.12, 1.361), (2.287, -1.845, -0.3932), (2.189, -1.677, -0.1515), (3.187, -3.404, 0.6176), (3.09, -3.236, 0.8594), (0.5546, -2.845, -0.3932), (0.4574, -2.677, -0.1515), (1.455, -4.404, 0.6176), (1.358, -4.236, 0.8594), (14.12, -21.49, 0.5), (11.27, -23.13, 4.5), (14.69, -21.16, 4.0), (11.55, -22.97, 0.5), (14.4, -21.33, 4.5), (11.31, -23.11, 1.361), (10.98, -23.3, 4.0), (14.36, -21.35, 1.361), (13.53, -20.48, 0.5), (10.69, -22.12, 4.5), (14.1, -20.15, 4.0), (10.97, -21.96, 0.5), (13.81, -20.32, 4.5), (10.73, -22.1, 1.361), (10.4, -22.29, 4.0), (13.77, -20.34, 1.361), (11.53, -17.01, 0.5), (8.688, -18.66, 4.5), (12.1, -16.68, 4.0), (8.967, -18.49, 0.5), (11.81, -16.85, 4.5), (8.729, -18.63, 1.361), (8.399, -18.82, 4.0), (11.77, -16.88, 1.361), (10.95, -16.0, 0.5), (8.103, -17.64, 4.5), (11.52, -15.67, 4.0), (8.382, -17.48, 0.5), (11.23, -15.84, 4.5), (8.144, -17.62, 1.361), (7.814, -17.81, 4.0), (11.19, -15.86, 1.361), (12.71, -24.14, -0.3932), (12.81, -24.3, -0.1515), (11.81, -22.58, 0.6176), (11.91, -22.74, 0.8594), (14.45, -23.14, -0.3932), (14.54, -23.3, -0.1515), (13.54, -21.58, 0.6176), (13.64, -21.74, 0.8594)], [], [(1, 9, 14, 6), (3, 11, 8, 0), (5, 13, 11, 3), (2, 10, 12, 4), (0, 8, 15, 7), (4, 12, 9, 1), (6, 14, 13, 5), (7, 15, 10, 2), (14, 22, 21, 13), (10, 18, 20, 12), (9, 17, 22, 14), (11, 19, 16, 8), (13, 21, 19, 11), (15, 23, 18, 10), (8, 16, 23, 15), (12, 20, 17, 9), (23, 31, 26, 18), (16, 24, 31, 23), (20, 28, 25, 17), (22, 30, 29, 21), (18, 26, 28, 20), (17, 25, 30, 22), (19, 27, 24, 16), (21, 29, 27, 19), (32, 33, 35, 34), (34, 35, 39, 38), (38, 39, 37, 36), (36, 37, 33, 32), (34, 38, 36, 32), (39, 35, 33, 37), (41, 49, 54, 46), (43, 51, 48, 40), (45, 53, 51, 43), (42, 50, 52, 44), (40, 48, 55, 47), (44, 52, 49, 41), (46, 54, 53, 45), (47, 55, 50, 42), (54, 62, 61, 53), (50, 58, 60, 52), (49, 57, 62, 54), (51, 59, 56, 48), (53, 61, 59, 51), (55, 63, 58, 50), (48, 56, 63, 55), (52, 60, 57, 49), (63, 71, 66, 58), (56, 64, 71, 63), (60, 68, 65, 57), (62, 70, 69, 61), (58, 66, 68, 60), (57, 65, 70, 62), (59, 67, 64, 56), (61, 69, 67, 59), (72, 73, 75, 74), (74, 75, 79, 78), (78, 79, 77, 76), (76, 77, 73, 72), (74, 78, 76, 72), (79, 75, 73, 77), (27, 29, 71, 64), (29, 30, 66, 71), (30, 25, 68, 66), (25, 28, 65, 68), (28, 26, 70, 65), (26, 31, 69, 70), (27, 64, 67, 24), (31, 24, 67, 69)])
me_circle_075.use_remesh_preserve_volume = False
me_circle_075.use_remesh_preserve_attributes = False
me_circle_075.use_mirror_vertex_groups = False
me_circle_075.update()
me_circle_074 = bpy.data.meshes.new('Circle.074')
me_circle_074.from_pydata([(0.8817, -4.491, 0.5), (3.727, -2.848, 4.5), (0.3136, -4.819, 4.0), (3.448, -3.009, 0.5), (0.6032, -4.652, 4.5), (3.686, -2.872, 1.361), (4.017, -2.681, 4.0), (0.6438, -4.628, 1.361), (1.467, -5.504, 0.5), (4.312, -3.861, 4.5), (0.8986, -5.832, 4.0), (4.033, -4.022, 0.5), (1.188, -5.665, 4.5), (4.271, -3.885, 1.361), (4.601, -3.694, 4.0), (1.229, -5.641, 1.361), (3.467, -8.968, 0.5), (6.312, -7.325, 4.5), (2.899, -9.296, 4.0), (6.033, -7.486, 0.5), (3.188, -9.129, 4.5), (6.271, -7.349, 1.361), (6.601, -7.158, 4.0), (3.229, -9.106, 1.361), (4.052, -9.981, 0.5), (6.897, -8.339, 4.5), (3.483, -10.31, 4.0), (6.618, -8.499, 0.5), (3.773, -10.14, 4.5), (6.856, -8.362, 1.361), (7.186, -8.171, 4.0), (3.814, -10.12, 1.361), (2.287, -1.845, -0.3932), (2.189, -1.677, -0.1515), (3.187, -3.404, 0.6176), (3.09, -3.236, 0.8594), (0.5546, -2.845, -0.3932), (0.4574, -2.677, -0.1515), (1.455, -4.404, 0.6176), (1.358, -4.236, 0.8594), (14.12, -21.49, 0.5), (11.27, -23.13, 4.5), (14.69, -21.16, 4.0), (11.55, -22.97, 0.5), (14.4, -21.33, 4.5), (11.31, -23.11, 1.361), (10.98, -23.3, 4.0), (14.36, -21.35, 1.361), (13.53, -20.48, 0.5), (10.69, -22.12, 4.5), (14.1, -20.15, 4.0), (10.97, -21.96, 0.5), (13.81, -20.32, 4.5), (10.73, -22.1, 1.361), (10.4, -22.29, 4.0), (13.77, -20.34, 1.361), (11.53, -17.01, 0.5), (8.688, -18.66, 4.5), (12.1, -16.68, 4.0), (8.967, -18.49, 0.5), (11.81, -16.85, 4.5), (8.729, -18.63, 1.361), (8.399, -18.82, 4.0), (11.77, -16.88, 1.361), (10.95, -16.0, 0.5), (8.103, -17.64, 4.5), (11.52, -15.67, 4.0), (8.382, -17.48, 0.5), (11.23, -15.84, 4.5), (8.144, -17.62, 1.361), (7.814, -17.81, 4.0), (11.19, -15.86, 1.361), (12.71, -24.14, -0.3932), (12.81, -24.3, -0.1515), (11.81, -22.58, 0.6176), (11.91, -22.74, 0.8594), (14.45, -23.14, -0.3932), (14.54, -23.3, -0.1515), (13.54, -21.58, 0.6176), (13.64, -21.74, 0.8594)], [], [(1, 9, 14, 6), (3, 11, 8, 0), (5, 13, 11, 3), (2, 10, 12, 4), (0, 8, 15, 7), (4, 12, 9, 1), (6, 14, 13, 5), (7, 15, 10, 2), (14, 22, 21, 13), (10, 18, 20, 12), (9, 17, 22, 14), (11, 19, 16, 8), (13, 21, 19, 11), (15, 23, 18, 10), (8, 16, 23, 15), (12, 20, 17, 9), (23, 31, 26, 18), (16, 24, 31, 23), (20, 28, 25, 17), (22, 30, 29, 21), (18, 26, 28, 20), (17, 25, 30, 22), (19, 27, 24, 16), (21, 29, 27, 19), (32, 33, 35, 34), (34, 35, 39, 38), (38, 39, 37, 36), (36, 37, 33, 32), (34, 38, 36, 32), (39, 35, 33, 37), (41, 49, 54, 46), (43, 51, 48, 40), (45, 53, 51, 43), (42, 50, 52, 44), (40, 48, 55, 47), (44, 52, 49, 41), (46, 54, 53, 45), (47, 55, 50, 42), (54, 62, 61, 53), (50, 58, 60, 52), (49, 57, 62, 54), (51, 59, 56, 48), (53, 61, 59, 51), (55, 63, 58, 50), (48, 56, 63, 55), (52, 60, 57, 49), (63, 71, 66, 58), (56, 64, 71, 63), (60, 68, 65, 57), (62, 70, 69, 61), (58, 66, 68, 60), (57, 65, 70, 62), (59, 67, 64, 56), (61, 69, 67, 59), (72, 73, 75, 74), (74, 75, 79, 78), (78, 79, 77, 76), (76, 77, 73, 72), (74, 78, 76, 72), (79, 75, 73, 77), (27, 29, 71, 64), (29, 30, 66, 71), (30, 25, 68, 66), (25, 28, 65, 68), (28, 26, 70, 65), (26, 31, 69, 70), (27, 64, 67, 24), (31, 24, 67, 69)])
me_circle_074.use_remesh_preserve_volume = False
me_circle_074.use_remesh_preserve_attributes = False
me_circle_074.use_mirror_vertex_groups = False
me_circle_074.update()
me_circle_073 = bpy.data.meshes.new('Circle.073')
me_circle_073.from_pydata([(0.8817, -4.491, 0.5), (3.727, -2.848, 4.5), (0.3136, -4.819, 4.0), (3.448, -3.009, 0.5), (0.6032, -4.652, 4.5), (3.686, -2.872, 1.361), (4.017, -2.681, 4.0), (0.6438, -4.628, 1.361), (1.467, -5.504, 0.5), (4.312, -3.861, 4.5), (0.8986, -5.832, 4.0), (4.033, -4.022, 0.5), (1.188, -5.665, 4.5), (4.271, -3.885, 1.361), (4.601, -3.694, 4.0), (1.229, -5.641, 1.361), (3.467, -8.968, 0.5), (6.312, -7.325, 4.5), (2.899, -9.296, 4.0), (6.033, -7.486, 0.5), (3.188, -9.129, 4.5), (6.271, -7.349, 1.361), (6.601, -7.158, 4.0), (3.229, -9.106, 1.361), (4.052, -9.981, 0.5), (6.897, -8.339, 4.5), (3.483, -10.31, 4.0), (6.618, -8.499, 0.5), (3.773, -10.14, 4.5), (6.856, -8.362, 1.361), (7.186, -8.171, 4.0), (3.814, -10.12, 1.361), (2.287, -1.845, -0.3932), (2.189, -1.677, -0.1515), (3.187, -3.404, 0.6176), (3.09, -3.236, 0.8594), (0.5546, -2.845, -0.3932), (0.4574, -2.677, -0.1515), (1.455, -4.404, 0.6176), (1.358, -4.236, 0.8594), (14.12, -21.49, 0.5), (11.27, -23.13, 4.5), (14.69, -21.16, 4.0), (11.55, -22.97, 0.5), (14.4, -21.33, 4.5), (11.31, -23.11, 1.361), (10.98, -23.3, 4.0), (14.36, -21.35, 1.361), (13.53, -20.48, 0.5), (10.69, -22.12, 4.5), (14.1, -20.15, 4.0), (10.97, -21.96, 0.5), (13.81, -20.32, 4.5), (10.73, -22.1, 1.361), (10.4, -22.29, 4.0), (13.77, -20.34, 1.361), (11.53, -17.01, 0.5), (8.688, -18.66, 4.5), (12.1, -16.68, 4.0), (8.967, -18.49, 0.5), (11.81, -16.85, 4.5), (8.729, -18.63, 1.361), (8.399, -18.82, 4.0), (11.77, -16.88, 1.361), (10.95, -16.0, 0.5), (8.103, -17.64, 4.5), (11.52, -15.67, 4.0), (8.382, -17.48, 0.5), (11.23, -15.84, 4.5), (8.144, -17.62, 1.361), (7.814, -17.81, 4.0), (11.19, -15.86, 1.361), (12.71, -24.14, -0.3932), (12.81, -24.3, -0.1515), (11.81, -22.58, 0.6176), (11.91, -22.74, 0.8594), (14.45, -23.14, -0.3932), (14.54, -23.3, -0.1515), (13.54, -21.58, 0.6176), (13.64, -21.74, 0.8594)], [], [(1, 9, 14, 6), (3, 11, 8, 0), (5, 13, 11, 3), (2, 10, 12, 4), (0, 8, 15, 7), (4, 12, 9, 1), (6, 14, 13, 5), (7, 15, 10, 2), (14, 22, 21, 13), (10, 18, 20, 12), (9, 17, 22, 14), (11, 19, 16, 8), (13, 21, 19, 11), (15, 23, 18, 10), (8, 16, 23, 15), (12, 20, 17, 9), (23, 31, 26, 18), (16, 24, 31, 23), (20, 28, 25, 17), (22, 30, 29, 21), (18, 26, 28, 20), (17, 25, 30, 22), (19, 27, 24, 16), (21, 29, 27, 19), (32, 33, 35, 34), (34, 35, 39, 38), (38, 39, 37, 36), (36, 37, 33, 32), (34, 38, 36, 32), (39, 35, 33, 37), (41, 49, 54, 46), (43, 51, 48, 40), (45, 53, 51, 43), (42, 50, 52, 44), (40, 48, 55, 47), (44, 52, 49, 41), (46, 54, 53, 45), (47, 55, 50, 42), (54, 62, 61, 53), (50, 58, 60, 52), (49, 57, 62, 54), (51, 59, 56, 48), (53, 61, 59, 51), (55, 63, 58, 50), (48, 56, 63, 55), (52, 60, 57, 49), (63, 71, 66, 58), (56, 64, 71, 63), (60, 68, 65, 57), (62, 70, 69, 61), (58, 66, 68, 60), (57, 65, 70, 62), (59, 67, 64, 56), (61, 69, 67, 59), (72, 73, 75, 74), (74, 75, 79, 78), (78, 79, 77, 76), (76, 77, 73, 72), (74, 78, 76, 72), (79, 75, 73, 77), (27, 29, 71, 64), (29, 30, 66, 71), (30, 25, 68, 66), (25, 28, 65, 68), (28, 26, 70, 65), (26, 31, 69, 70), (27, 64, 67, 24), (31, 24, 67, 69)])
me_circle_073.use_remesh_preserve_volume = False
me_circle_073.use_remesh_preserve_attributes = False
me_circle_073.use_mirror_vertex_groups = False
me_circle_073.update()
me_circle_072 = bpy.data.meshes.new('Circle.072')
me_circle_072.from_pydata([(0.8817, -4.491, 0.5), (3.727, -2.848, 4.5), (0.3136, -4.819, 4.0), (3.448, -3.009, 0.5), (0.6032, -4.652, 4.5), (3.686, -2.872, 1.361), (4.017, -2.681, 4.0), (0.6438, -4.628, 1.361), (1.467, -5.504, 0.5), (4.312, -3.861, 4.5), (0.8986, -5.832, 4.0), (4.033, -4.022, 0.5), (1.188, -5.665, 4.5), (4.271, -3.885, 1.361), (4.601, -3.694, 4.0), (1.229, -5.641, 1.361), (3.467, -8.968, 0.5), (6.312, -7.325, 4.5), (2.899, -9.296, 4.0), (6.033, -7.486, 0.5), (3.188, -9.129, 4.5), (6.271, -7.349, 1.361), (6.601, -7.158, 4.0), (3.229, -9.106, 1.361), (4.052, -9.981, 0.5), (6.897, -8.339, 4.5), (3.483, -10.31, 4.0), (6.618, -8.499, 0.5), (3.773, -10.14, 4.5), (6.856, -8.362, 1.361), (7.186, -8.171, 4.0), (3.814, -10.12, 1.361), (2.287, -1.845, -0.3932), (2.189, -1.677, -0.1515), (3.187, -3.404, 0.6176), (3.09, -3.236, 0.8594), (0.5546, -2.845, -0.3932), (0.4574, -2.677, -0.1515), (1.455, -4.404, 0.6176), (1.358, -4.236, 0.8594), (14.12, -21.49, 0.5), (11.27, -23.13, 4.5), (14.69, -21.16, 4.0), (11.55, -22.97, 0.5), (14.4, -21.33, 4.5), (11.31, -23.11, 1.361), (10.98, -23.3, 4.0), (14.36, -21.35, 1.361), (13.53, -20.48, 0.5), (10.69, -22.12, 4.5), (14.1, -20.15, 4.0), (10.97, -21.96, 0.5), (13.81, -20.32, 4.5), (10.73, -22.1, 1.361), (10.4, -22.29, 4.0), (13.77, -20.34, 1.361), (11.53, -17.01, 0.5), (8.688, -18.66, 4.5), (12.1, -16.68, 4.0), (8.967, -18.49, 0.5), (11.81, -16.85, 4.5), (8.729, -18.63, 1.361), (8.399, -18.82, 4.0), (11.77, -16.88, 1.361), (10.95, -16.0, 0.5), (8.103, -17.64, 4.5), (11.52, -15.67, 4.0), (8.382, -17.48, 0.5), (11.23, -15.84, 4.5), (8.144, -17.62, 1.361), (7.814, -17.81, 4.0), (11.19, -15.86, 1.361), (12.71, -24.14, -0.3932), (12.81, -24.3, -0.1515), (11.81, -22.58, 0.6176), (11.91, -22.74, 0.8594), (14.45, -23.14, -0.3932), (14.54, -23.3, -0.1515), (13.54, -21.58, 0.6176), (13.64, -21.74, 0.8594)], [], [(1, 9, 14, 6), (3, 11, 8, 0), (5, 13, 11, 3), (2, 10, 12, 4), (0, 8, 15, 7), (4, 12, 9, 1), (6, 14, 13, 5), (7, 15, 10, 2), (14, 22, 21, 13), (10, 18, 20, 12), (9, 17, 22, 14), (11, 19, 16, 8), (13, 21, 19, 11), (15, 23, 18, 10), (8, 16, 23, 15), (12, 20, 17, 9), (23, 31, 26, 18), (16, 24, 31, 23), (20, 28, 25, 17), (22, 30, 29, 21), (18, 26, 28, 20), (17, 25, 30, 22), (19, 27, 24, 16), (21, 29, 27, 19), (32, 33, 35, 34), (34, 35, 39, 38), (38, 39, 37, 36), (36, 37, 33, 32), (34, 38, 36, 32), (39, 35, 33, 37), (41, 49, 54, 46), (43, 51, 48, 40), (45, 53, 51, 43), (42, 50, 52, 44), (40, 48, 55, 47), (44, 52, 49, 41), (46, 54, 53, 45), (47, 55, 50, 42), (54, 62, 61, 53), (50, 58, 60, 52), (49, 57, 62, 54), (51, 59, 56, 48), (53, 61, 59, 51), (55, 63, 58, 50), (48, 56, 63, 55), (52, 60, 57, 49), (63, 71, 66, 58), (56, 64, 71, 63), (60, 68, 65, 57), (62, 70, 69, 61), (58, 66, 68, 60), (57, 65, 70, 62), (59, 67, 64, 56), (61, 69, 67, 59), (72, 73, 75, 74), (74, 75, 79, 78), (78, 79, 77, 76), (76, 77, 73, 72), (74, 78, 76, 72), (79, 75, 73, 77), (27, 29, 71, 64), (29, 30, 66, 71), (30, 25, 68, 66), (25, 28, 65, 68), (28, 26, 70, 65), (26, 31, 69, 70), (27, 64, 67, 24), (31, 24, 67, 69)])
me_circle_072.use_remesh_preserve_volume = False
me_circle_072.use_remesh_preserve_attributes = False
me_circle_072.use_mirror_vertex_groups = False
me_circle_072.update()
me_circle_070 = bpy.data.meshes.new('Circle.070')
me_circle_070.from_pydata([(0.8817, -4.491, 0.5), (3.727, -2.848, 4.5), (0.3136, -4.819, 4.0), (3.448, -3.009, 0.5), (0.6032, -4.652, 4.5), (3.686, -2.872, 1.361), (4.017, -2.681, 4.0), (0.6438, -4.628, 1.361), (1.467, -5.504, 0.5), (4.312, -3.861, 4.5), (0.8986, -5.832, 4.0), (4.033, -4.022, 0.5), (1.188, -5.665, 4.5), (4.271, -3.885, 1.361), (4.601, -3.694, 4.0), (1.229, -5.641, 1.361), (3.467, -8.968, 0.5), (6.312, -7.325, 4.5), (2.899, -9.296, 4.0), (6.033, -7.486, 0.5), (3.188, -9.129, 4.5), (6.271, -7.349, 1.361), (6.601, -7.158, 4.0), (3.229, -9.106, 1.361), (4.052, -9.981, 0.5), (6.897, -8.339, 4.5), (3.483, -10.31, 4.0), (6.618, -8.499, 0.5), (3.773, -10.14, 4.5), (6.856, -8.362, 1.361), (7.186, -8.171, 4.0), (3.814, -10.12, 1.361), (2.287, -1.845, -0.3932), (2.189, -1.677, -0.1515), (3.187, -3.404, 0.6176), (3.09, -3.236, 0.8594), (0.5546, -2.845, -0.3932), (0.4574, -2.677, -0.1515), (1.455, -4.404, 0.6176), (1.358, -4.236, 0.8594), (14.12, -21.49, 0.5), (11.27, -23.13, 4.5), (14.69, -21.16, 4.0), (11.55, -22.97, 0.5), (14.4, -21.33, 4.5), (11.31, -23.11, 1.361), (10.98, -23.3, 4.0), (14.36, -21.35, 1.361), (13.53, -20.48, 0.5), (10.69, -22.12, 4.5), (14.1, -20.15, 4.0), (10.97, -21.96, 0.5), (13.81, -20.32, 4.5), (10.73, -22.1, 1.361), (10.4, -22.29, 4.0), (13.77, -20.34, 1.361), (11.53, -17.01, 0.5), (8.688, -18.66, 4.5), (12.1, -16.68, 4.0), (8.967, -18.49, 0.5), (11.81, -16.85, 4.5), (8.729, -18.63, 1.361), (8.399, -18.82, 4.0), (11.77, -16.88, 1.361), (10.95, -16.0, 0.5), (8.103, -17.64, 4.5), (11.52, -15.67, 4.0), (8.382, -17.48, 0.5), (11.23, -15.84, 4.5), (8.144, -17.62, 1.361), (7.814, -17.81, 4.0), (11.19, -15.86, 1.361), (12.71, -24.14, -0.3932), (12.81, -24.3, -0.1515), (11.81, -22.58, 0.6176), (11.91, -22.74, 0.8594), (14.45, -23.14, -0.3932), (14.54, -23.3, -0.1515), (13.54, -21.58, 0.6176), (13.64, -21.74, 0.8594)], [], [(1, 9, 14, 6), (3, 11, 8, 0), (5, 13, 11, 3), (2, 10, 12, 4), (0, 8, 15, 7), (4, 12, 9, 1), (6, 14, 13, 5), (7, 15, 10, 2), (14, 22, 21, 13), (10, 18, 20, 12), (9, 17, 22, 14), (11, 19, 16, 8), (13, 21, 19, 11), (15, 23, 18, 10), (8, 16, 23, 15), (12, 20, 17, 9), (23, 31, 26, 18), (16, 24, 31, 23), (20, 28, 25, 17), (22, 30, 29, 21), (18, 26, 28, 20), (17, 25, 30, 22), (19, 27, 24, 16), (21, 29, 27, 19), (32, 33, 35, 34), (34, 35, 39, 38), (38, 39, 37, 36), (36, 37, 33, 32), (34, 38, 36, 32), (39, 35, 33, 37), (41, 49, 54, 46), (43, 51, 48, 40), (45, 53, 51, 43), (42, 50, 52, 44), (40, 48, 55, 47), (44, 52, 49, 41), (46, 54, 53, 45), (47, 55, 50, 42), (54, 62, 61, 53), (50, 58, 60, 52), (49, 57, 62, 54), (51, 59, 56, 48), (53, 61, 59, 51), (55, 63, 58, 50), (48, 56, 63, 55), (52, 60, 57, 49), (63, 71, 66, 58), (56, 64, 71, 63), (60, 68, 65, 57), (62, 70, 69, 61), (58, 66, 68, 60), (57, 65, 70, 62), (59, 67, 64, 56), (61, 69, 67, 59), (72, 73, 75, 74), (74, 75, 79, 78), (78, 79, 77, 76), (76, 77, 73, 72), (74, 78, 76, 72), (79, 75, 73, 77), (27, 29, 71, 64), (29, 30, 66, 71), (30, 25, 68, 66), (25, 28, 65, 68), (28, 26, 70, 65), (26, 31, 69, 70), (27, 64, 67, 24), (31, 24, 67, 69)])
me_circle_070.use_remesh_preserve_volume = False
me_circle_070.use_remesh_preserve_attributes = False
me_circle_070.use_mirror_vertex_groups = False
me_circle_070.update()
me_circle_068 = bpy.data.meshes.new('Circle.068')
me_circle_068.from_pydata([(4.33, -1.757, 1.361), (3.579, -2.066, -0.5), (4.33, 2.138, 4.038), (4.33, 1.757, 1.361), (0.8817, -4.491, 0.5), (4.33, -1.804, 4.5), (3.727, -2.848, 4.5), (4.33, 1.482, 0.5), (1.315, 0.7594, 7.0), (0.3136, -4.819, 4.0), (4.33, -2.138, 4.038), (4.33, -2.5, 6.0), (3.448, -3.009, 0.5), (0.6032, -4.652, 4.5), (4.33, 1.804, 4.5), (4.33, -1.482, 0.5), (3.686, -2.872, 1.361), (4.017, -2.681, 4.0), (0.6438, -4.628, 1.361), (3.579, 2.066, -0.5), (4.33, 2.5, 6.0), (-4.33, -2.5, 6.0), (-3.686, -2.872, 1.361), (-0.3136, -4.819, 3.975), (-0.6438, -4.628, 1.361), (-3.727, -2.848, 4.5), (-0.8817, -4.491, 0.5), (-3.579, -2.066, -0.5), (-4.017, -2.681, 3.975), (0.0, -5.0, 6.0), (-0.6032, -4.652, 4.5), (-3.448, -3.009, 0.5), (-2.985e-08, -4.133, -0.5), (1.467, -5.504, 0.5), (4.312, -3.861, 4.5), (0.8986, -5.832, 4.0), (4.033, -4.022, 0.5), (1.188, -5.665, 4.5), (4.271, -3.885, 1.361), (4.601, -3.694, 4.0), (1.229, -5.641, 1.361), (3.467, -8.968, 0.5), (6.312, -7.325, 4.5), (2.899, -9.296, 4.0), (6.033, -7.486, 0.5), (3.188, -9.129, 4.5), (6.271, -7.349, 1.361), (6.601, -7.158, 4.0), (3.229, -9.106, 1.361), (4.052, -9.981, 0.5), (6.897, -8.339, 4.5), (3.483, -10.31, 4.0), (6.618, -8.499, 0.5), (3.773, -10.14, 4.5), (6.856, -8.362, 1.361), (7.186, -8.171, 4.0), (3.814, -10.12, 1.361), (4.53, -1.405, 1.618), (4.53, 1.71, 3.68), (4.53, 1.405, 1.618), (4.53, -1.443, 4.173), (4.53, 1.185, 1.125), (4.53, -1.71, 3.68), (4.53, 1.443, 4.173), (4.53, -1.185, 1.125), (-3.482, -3.221, 1.618), (-0.7839, -4.778, 3.68), (-1.048, -4.626, 1.618), (-3.515, -3.202, 4.173), (-1.238, -4.516, 1.125), (-3.746, -3.068, 3.68), (-1.016, -4.645, 4.173), (-3.292, -3.33, 1.125), (4.33, 2.5, 0.0), (0.0, -5.0, 0.0), (-4.33, -2.5, 0.0), (4.33, -2.5, 0.0), (3.179, -1.835, 7.0), (3.179, 1.835, 7.0), (3.227e-07, -3.671, 7.0), (-3.179, -1.835, 7.0), (9.332e-08, -1.519, 7.0), (1.315, -0.7594, 7.0), (-1.315, -0.7594, 7.0), (9.332e-08, -1.519, -0.5), (1.315, 0.7594, -0.5), (1.315, -0.7594, -0.5), (-1.315, -0.7594, -0.5), (2.287, -1.845, -0.3932), (2.189, -1.677, -0.1515), (3.187, -3.404, 0.6176), (3.09, -3.236, 0.8594), (0.5546, -2.845, -0.3932), (0.4574, -2.677, -0.1515), (1.455, -4.404, 0.6176), (1.358, -4.236, 0.8594)], [], [(76, 12, 4, 74), (74, 4, 18, 9, 13, 29), (29, 13, 6, 11), (11, 6, 17, 16, 12, 76), (79, 29, 11, 77), (77, 11, 20, 78), (20, 14, 2, 3, 7, 73), (11, 5, 14, 20), (76, 15, 0, 10, 5, 11), (73, 7, 15, 76), (80, 21, 29, 79), (29, 30, 23, 24, 26, 74), (21, 25, 30, 29), (75, 31, 22, 28, 25, 21), (74, 26, 31, 75), (6, 34, 39, 17), (12, 36, 33, 4), (16, 38, 36, 12), (9, 35, 37, 13), (4, 33, 40, 18), (13, 37, 34, 6), (17, 39, 38, 16), (18, 40, 35, 9), (39, 47, 46, 38), (35, 43, 45, 37), (34, 42, 47, 39), (36, 44, 41, 33), (38, 46, 44, 36), (40, 48, 43, 35), (33, 41, 48, 40), (37, 45, 42, 34), (48, 56, 51, 43), (41, 49, 56, 48), (45, 53, 50, 42), (47, 55, 54, 46), (43, 51, 53, 45), (42, 50, 55, 47), (44, 52, 49, 41), (46, 54, 52, 44), (5, 60, 63, 14), (63, 60, 62, 57, 64, 61, 59, 58), (15, 64, 57, 0), (0, 57, 62, 10), (3, 59, 61, 7), (7, 61, 64, 15), (14, 63, 58, 2), (10, 62, 60, 5), (2, 58, 59, 3), (31, 72, 65, 22), (72, 69, 67, 66, 71, 68, 70, 65), (25, 68, 71, 30), (24, 67, 69, 26), (22, 65, 70, 28), (30, 71, 66, 23), (26, 69, 72, 31), (23, 66, 67, 24), (28, 70, 68, 25), (32, 74, 75, 27), (19, 73, 76, 1), (1, 76, 74, 32), (82, 77, 78, 8), (81, 79, 77, 82), (83, 80, 79, 81), (86, 85, 19, 1), (84, 86, 1, 32), (32, 27, 87, 84), (88, 89, 91, 90), (90, 91, 95, 94), (94, 95, 93, 92), (92, 93, 89, 88), (90, 94, 92, 88), (95, 91, 89, 93)])
me_circle_068.use_remesh_preserve_volume = False
me_circle_068.use_remesh_preserve_attributes = False
me_circle_068.use_mirror_vertex_groups = False
me_circle_068.update()
me_circle_067 = bpy.data.meshes.new('Circle.067')
me_circle_067.from_pydata([(4.33, -1.757, 1.361), (3.579, -2.066, -0.5), (9.332e-08, -1.519, 7.0), (4.33, 2.138, 4.038), (4.33, 1.757, 1.361), (0.8817, -4.491, 0.5), (4.33, -1.804, 4.5), (3.727, -2.848, 4.5), (4.33, 1.482, 0.5), (1.315, 0.7594, 7.0), (0.3136, -4.819, 4.0), (4.33, -2.138, 4.038), (4.33, -2.5, 6.0), (3.448, -3.009, 0.5), (0.6032, -4.652, 4.5), (4.33, 1.804, 4.5), (4.33, -1.482, 0.5), (1.315, -0.7594, 7.0), (3.686, -2.872, 1.361), (4.017, -2.681, 4.0), (0.6438, -4.628, 1.361), (3.686, 2.872, 1.361), (0.3136, 4.819, 4.038), (0.6438, 4.628, 1.361), (3.727, 2.848, 4.5), (0.8817, 4.491, 0.5), (3.579, 2.066, -0.5), (4.017, 2.681, 4.038), (4.33, 2.5, 6.0), (0.6032, 4.652, 4.5), (3.448, 3.009, 0.5), (-4.171e-07, 4.133, -0.5), (-0.6438, 4.628, 1.361), (-4.017, 2.681, 4.0), (-3.686, 2.872, 1.361), (-0.6032, 4.652, 4.5), (-3.448, 3.009, 0.5), (-1.315, 0.7594, 7.0), (-0.3136, 4.819, 4.0), (0.0, 5.0, 6.0), (-4.33, 2.5, 6.0), (-3.727, 2.848, 4.5), (-0.8817, 4.491, 0.5), (-1.396e-08, 1.519, 7.0), (-3.579, 2.066, -0.5), (-4.33, 1.757, 1.361), (-4.33, -2.138, 4.0), (-4.33, -1.757, 1.361), (-4.33, 1.804, 4.5), (-4.33, -1.482, 0.7434), (-4.33, 2.138, 4.0), (-4.33, -2.5, 6.0), (-4.33, -1.804, 4.5), (-4.33, 1.482, 0.7434), (-3.686, -2.872, 1.361), (-0.3136, -4.819, 3.975), (-0.6438, -4.628, 1.361), (-3.727, -2.848, 4.5), (-0.8817, -4.491, 0.5), (-3.579, -2.066, -0.5), (-4.017, -2.681, 3.975), (0.0, -5.0, 6.0), (-0.6032, -4.652, 4.5), (-3.448, -3.009, 0.5), (-1.315, -0.7594, 7.0), (-2.985e-08, -4.133, -0.5), (1.467, -5.504, 0.5), (4.312, -3.861, 4.5), (0.8986, -5.832, 4.0), (4.033, -4.022, 0.5), (1.188, -5.665, 4.5), (4.271, -3.885, 1.361), (4.601, -3.694, 4.0), (1.229, -5.641, 1.361), (3.467, -8.968, 0.5), (6.312, -7.325, 4.5), (2.899, -9.296, 4.0), (6.033, -7.486, 0.5), (3.188, -9.129, 4.5), (6.271, -7.349, 1.361), (6.601, -7.158, 4.0), (3.229, -9.106, 1.361), (4.052, -9.981, 0.5), (6.897, -8.339, 4.5), (3.483, -10.31, 4.0), (6.618, -8.499, 0.5), (3.773, -10.14, 4.5), (6.856, -8.362, 1.361), (7.186, -8.171, 4.0), (3.814, -10.12, 1.361), (4.53, -1.405, 1.618), (4.53, 1.71, 3.68), (4.53, 1.405, 1.618), (4.53, -1.443, 4.173), (4.53, 1.185, 1.125), (4.53, -1.71, 3.68), (4.53, 1.443, 4.173), (4.53, -1.185, 1.125), (-0.6438, 4.628, 1.361), (-4.017, 2.681, 4.0), (-3.686, 2.872, 1.361), (-0.6032, 4.652, 4.5), (-3.448, 3.009, 0.5), (-0.3136, 4.819, 4.0), (-3.727, 2.848, 4.5), (-0.8817, 4.491, 0.5), (-1.048, 4.626, 1.618), (-3.746, 3.068, 3.68), (-3.482, 3.221, 1.618), (-1.016, 4.645, 4.173), (-3.292, 3.33, 1.125), (-0.7839, 4.778, 3.68), (-3.515, 3.202, 4.173), (-1.238, 4.516, 1.125), (-3.482, -3.221, 1.618), (-0.7839, -4.778, 3.68), (-1.048, -4.626, 1.618), (-3.515, -3.202, 4.173), (-1.238, -4.516, 1.125), (-3.746, -3.068, 3.68), (-1.016, -4.645, 4.173), (-3.292, -3.33, 1.125), (-4.768e-07, 5.0, 0.0), (4.33, 2.5, 0.0), (0.0, -5.0, 0.0), (-4.33, -2.5, 0.0), (4.33, -2.5, 0.0), (-4.33, 2.5, 0.0), (3.179, -1.835, 7.0), (3.179, 1.835, 7.0), (-2.384e-07, 3.671, 7.0), (-3.179, 1.835, 7.0), (3.227e-07, -3.671, 7.0), (-3.179, -1.835, 7.0), (9.332e-08, -1.519, 7.0), (1.315, 0.7594, 7.0), (1.315, -0.7594, 7.0), (-1.315, 0.7594, 7.0), (-1.396e-08, 1.519, 7.0), (-1.315, -0.7594, 7.0), (9.332e-08, -1.519, -0.5), (1.315, 0.7594, -0.5), (1.315, -0.7594, -0.5), (-1.315, 0.7594, -0.5), (-1.396e-08, 1.519, -0.5), (-1.315, -0.7594, -0.5), (2.287, -1.845, -0.3932), (2.189, -1.677, -0.1515), (3.187, -3.404, 0.6176), (3.09, -3.236, 0.8594), (0.5546, -2.845, -0.3932), (0.4574, -2.677, -0.1515), (1.455, -4.404, 0.6176), (1.358, -4.236, 0.8594), (-2.741, -1.058, -0.3932), (-2.547, -1.058, -0.1515), (-4.542, -1.058, 0.6176), (-4.348, -1.058, 0.8594), (-2.741, 0.9421, -0.3932), (-2.547, 0.9421, -0.1515), (-4.542, 0.9421, 0.6176), (-4.348, 0.9421, 0.8594)], [], [(126, 13, 5, 124), (124, 5, 20, 10, 14, 61), (61, 14, 7, 12), (12, 7, 19, 18, 13, 126), (132, 61, 12, 128), (128, 12, 28, 129), (28, 15, 3, 4, 8, 123), (12, 6, 15, 28), (126, 16, 0, 11, 6, 12), (123, 8, 16, 126), (129, 28, 39, 130), (39, 29, 22, 23, 25, 122), (28, 24, 29, 39), (123, 30, 21, 27, 24, 28), (122, 25, 30, 123), (130, 39, 40, 131), (40, 41, 33, 34, 36, 127), (39, 35, 41, 40), (122, 42, 32, 38, 35, 39), (127, 36, 42, 122), (131, 40, 51, 133), (51, 52, 46, 47, 49, 125), (40, 48, 52, 51), (127, 53, 45, 50, 48, 40), (125, 49, 53, 127), (133, 51, 61, 132), (61, 62, 55, 56, 58, 124), (51, 57, 62, 61), (125, 63, 54, 60, 57, 51), (124, 58, 63, 125), (7, 67, 72, 19), (13, 69, 66, 5), (18, 71, 69, 13), (10, 68, 70, 14), (5, 66, 73, 20), (14, 70, 67, 7), (19, 72, 71, 18), (20, 73, 68, 10), (72, 80, 79, 71), (68, 76, 78, 70), (67, 75, 80, 72), (69, 77, 74, 66), (71, 79, 77, 69), (73, 81, 76, 68), (66, 74, 81, 73), (70, 78, 75, 67), (81, 89, 84, 76), (74, 82, 89, 81), (78, 86, 83, 75), (80, 88, 87, 79), (76, 84, 86, 78), (75, 83, 88, 80), (77, 85, 82, 74), (79, 87, 85, 77), (64, 139, 137, 37), (144, 143, 44, 31), (6, 93, 96, 15), (96, 93, 95, 90, 97, 94, 92, 91), (16, 97, 90, 0), (0, 90, 95, 11), (4, 92, 94, 8), (8, 94, 97, 16), (15, 96, 91, 3), (11, 95, 93, 6), (3, 91, 92, 4), (99, 107, 108, 100), (36, 102, 105, 42), (38, 103, 101, 35), (35, 101, 104, 41), (32, 98, 103, 38), (41, 104, 99, 33), (33, 99, 100, 34), (42, 105, 98, 32), (34, 100, 102, 36), (113, 110, 108, 107, 112, 109, 111, 106), (103, 111, 109, 101), (104, 112, 107, 99), (102, 110, 113, 105), (100, 108, 110, 102), (98, 106, 111, 103), (105, 113, 106, 98), (101, 109, 112, 104), (63, 121, 114, 54), (121, 118, 116, 115, 120, 117, 119, 114), (57, 117, 120, 62), (56, 116, 118, 58), (54, 114, 119, 60), (62, 120, 115, 55), (58, 118, 121, 63), (55, 115, 116, 56), (60, 119, 117, 57), (31, 122, 123, 26), (65, 124, 125, 59), (26, 123, 126, 1), (1, 126, 124, 65), (44, 127, 122, 31), (59, 125, 127, 44), (17, 128, 129, 9), (43, 130, 131, 37), (9, 129, 130, 43), (2, 132, 128, 17), (37, 131, 133, 64), (64, 133, 132, 2), (43, 138, 135, 9), (9, 135, 136, 17), (2, 134, 139, 64), (17, 136, 134, 2), (37, 137, 138, 43), (31, 26, 141, 144), (142, 141, 26, 1), (140, 142, 1, 65), (65, 59, 145, 140), (59, 44, 143, 145), (146, 147, 149, 148), (148, 149, 153, 152), (152, 153, 151, 150), (150, 151, 147, 146), (148, 152, 150, 146), (153, 149, 147, 151), (154, 155, 157, 156), (156, 157, 161, 160), (160, 161, 159, 158), (158, 159, 155, 154), (156, 160, 158, 154), (161, 157, 155, 159)])
me_circle_067.use_remesh_preserve_volume = False
me_circle_067.use_remesh_preserve_attributes = False
me_circle_067.use_mirror_vertex_groups = False
me_circle_067.update()
me_circle_066 = bpy.data.meshes.new('Circle.066')
me_circle_066.from_pydata([(4.33, -1.757, 1.361), (3.579, -2.066, -0.5), (9.332e-08, -1.519, 7.0), (4.33, 2.138, 4.038), (4.33, 1.757, 1.361), (0.8817, -4.491, 0.5), (4.33, -1.804, 4.5), (3.727, -2.848, 4.5), (4.33, 1.482, 0.5), (1.315, 0.7594, 7.0), (0.3136, -4.819, 4.0), (4.33, -2.138, 4.038), (4.33, -2.5, 6.0), (3.448, -3.009, 0.5), (0.6032, -4.652, 4.5), (4.33, 1.804, 4.5), (4.33, -1.482, 0.5), (1.315, -0.7594, 7.0), (3.686, -2.872, 1.361), (4.017, -2.681, 4.0), (0.6438, -4.628, 1.361), (3.686, 2.872, 1.361), (0.3136, 4.819, 4.038), (0.6438, 4.628, 1.361), (3.727, 2.848, 4.5), (0.8817, 4.491, 0.5), (3.579, 2.066, -0.5), (4.017, 2.681, 4.038), (4.33, 2.5, 6.0), (0.6032, 4.652, 4.5), (3.448, 3.009, 0.5), (-4.171e-07, 4.133, -0.5), (-0.6438, 4.628, 1.361), (-4.017, 2.681, 4.0), (-3.686, 2.872, 1.361), (-0.6032, 4.652, 4.5), (-3.448, 3.009, 0.5), (-1.315, 0.7594, 7.0), (-0.3136, 4.819, 4.0), (0.0, 5.0, 6.0), (-4.33, 2.5, 6.0), (-3.727, 2.848, 4.5), (-0.8817, 4.491, 0.5), (-1.396e-08, 1.519, 7.0), (-3.579, 2.066, -0.5), (-4.33, 1.757, 1.361), (-4.33, -2.138, 4.0), (-4.33, -1.757, 1.361), (-4.33, 1.804, 4.5), (-4.33, -1.482, 0.7434), (-4.33, 2.138, 4.0), (-4.33, -2.5, 6.0), (-4.33, -1.804, 4.5), (-4.33, 1.482, 0.7434), (-3.686, -2.872, 1.361), (-0.3136, -4.819, 3.975), (-0.6438, -4.628, 1.361), (-3.727, -2.848, 4.5), (-0.8817, -4.491, 0.5), (-3.579, -2.066, -0.5), (-4.017, -2.681, 3.975), (0.0, -5.0, 6.0), (-0.6032, -4.652, 4.5), (-3.448, -3.009, 0.5), (-1.315, -0.7594, 7.0), (-2.985e-08, -4.133, -0.5), (1.467, -5.504, 0.5), (4.312, -3.861, 4.5), (0.8986, -5.832, 4.0), (4.033, -4.022, 0.5), (1.188, -5.665, 4.5), (4.271, -3.885, 1.361), (4.601, -3.694, 4.0), (1.229, -5.641, 1.361), (3.467, -8.968, 0.5), (6.312, -7.325, 4.5), (2.899, -9.296, 4.0), (6.033, -7.486, 0.5), (3.188, -9.129, 4.5), (6.271, -7.349, 1.361), (6.601, -7.158, 4.0), (3.229, -9.106, 1.361), (4.052, -9.981, 0.5), (6.897, -8.339, 4.5), (3.483, -10.31, 4.0), (6.618, -8.499, 0.5), (3.773, -10.14, 4.5), (6.856, -8.362, 1.361), (7.186, -8.171, 4.0), (3.814, -10.12, 1.361), (4.53, -1.405, 1.618), (4.53, 1.71, 3.68), (4.53, 1.405, 1.618), (4.53, -1.443, 4.173), (4.53, 1.185, 1.125), (4.53, -1.71, 3.68), (4.53, 1.443, 4.173), (4.53, -1.185, 1.125), (-0.6438, 4.628, 1.361), (-4.017, 2.681, 4.0), (-3.686, 2.872, 1.361), (-0.6032, 4.652, 4.5), (-3.448, 3.009, 0.5), (-0.3136, 4.819, 4.0), (-3.727, 2.848, 4.5), (-0.8817, 4.491, 0.5), (-1.048, 4.626, 1.618), (-3.746, 3.068, 3.68), (-3.482, 3.221, 1.618), (-1.016, 4.645, 4.173), (-3.292, 3.33, 1.125), (-0.7839, 4.778, 3.68), (-3.515, 3.202, 4.173), (-1.238, 4.516, 1.125), (-3.482, -3.221, 1.618), (-0.7839, -4.778, 3.68), (-1.048, -4.626, 1.618), (-3.515, -3.202, 4.173), (-1.238, -4.516, 1.125), (-3.746, -3.068, 3.68), (-1.016, -4.645, 4.173), (-3.292, -3.33, 1.125), (-4.768e-07, 5.0, 0.0), (4.33, 2.5, 0.0), (0.0, -5.0, 0.0), (-4.33, -2.5, 0.0), (4.33, -2.5, 0.0), (-4.33, 2.5, 0.0), (3.179, -1.835, 7.0), (3.179, 1.835, 7.0), (-2.384e-07, 3.671, 7.0), (-3.179, 1.835, 7.0), (3.227e-07, -3.671, 7.0), (-3.179, -1.835, 7.0), (9.332e-08, -1.519, 7.0), (1.315, 0.7594, 7.0), (1.315, -0.7594, 7.0), (-1.315, 0.7594, 7.0), (-1.396e-08, 1.519, 7.0), (-1.315, -0.7594, 7.0), (9.332e-08, -1.519, -0.5), (1.315, 0.7594, -0.5), (1.315, -0.7594, -0.5), (-1.315, 0.7594, -0.5), (-1.396e-08, 1.519, -0.5), (-1.315, -0.7594, -0.5), (2.287, -1.845, -0.3932), (2.189, -1.677, -0.1515), (3.187, -3.404, 0.6176), (3.09, -3.236, 0.8594), (0.5546, -2.845, -0.3932), (0.4574, -2.677, -0.1515), (1.455, -4.404, 0.6176), (1.358, -4.236, 0.8594), (-2.741, -1.058, -0.3932), (-2.547, -1.058, -0.1515), (-4.542, -1.058, 0.6176), (-4.348, -1.058, 0.8594), (-2.741, 0.9421, -0.3932), (-2.547, 0.9421, -0.1515), (-4.542, 0.9421, 0.6176), (-4.348, 0.9421, 0.8594)], [], [(126, 13, 5, 124), (124, 5, 20, 10, 14, 61), (61, 14, 7, 12), (12, 7, 19, 18, 13, 126), (132, 61, 12, 128), (128, 12, 28, 129), (28, 15, 3, 4, 8, 123), (12, 6, 15, 28), (126, 16, 0, 11, 6, 12), (123, 8, 16, 126), (129, 28, 39, 130), (39, 29, 22, 23, 25, 122), (28, 24, 29, 39), (123, 30, 21, 27, 24, 28), (122, 25, 30, 123), (130, 39, 40, 131), (40, 41, 33, 34, 36, 127), (39, 35, 41, 40), (122, 42, 32, 38, 35, 39), (127, 36, 42, 122), (131, 40, 51, 133), (51, 52, 46, 47, 49, 125), (40, 48, 52, 51), (127, 53, 45, 50, 48, 40), (125, 49, 53, 127), (133, 51, 61, 132), (61, 62, 55, 56, 58, 124), (51, 57, 62, 61), (125, 63, 54, 60, 57, 51), (124, 58, 63, 125), (7, 67, 72, 19), (13, 69, 66, 5), (18, 71, 69, 13), (10, 68, 70, 14), (5, 66, 73, 20), (14, 70, 67, 7), (19, 72, 71, 18), (20, 73, 68, 10), (72, 80, 79, 71), (68, 76, 78, 70), (67, 75, 80, 72), (69, 77, 74, 66), (71, 79, 77, 69), (73, 81, 76, 68), (66, 74, 81, 73), (70, 78, 75, 67), (81, 89, 84, 76), (74, 82, 89, 81), (78, 86, 83, 75), (80, 88, 87, 79), (76, 84, 86, 78), (75, 83, 88, 80), (77, 85, 82, 74), (79, 87, 85, 77), (64, 139, 137, 37), (144, 143, 44, 31), (6, 93, 96, 15), (96, 93, 95, 90, 97, 94, 92, 91), (16, 97, 90, 0), (0, 90, 95, 11), (4, 92, 94, 8), (8, 94, 97, 16), (15, 96, 91, 3), (11, 95, 93, 6), (3, 91, 92, 4), (99, 107, 108, 100), (36, 102, 105, 42), (38, 103, 101, 35), (35, 101, 104, 41), (32, 98, 103, 38), (41, 104, 99, 33), (33, 99, 100, 34), (42, 105, 98, 32), (34, 100, 102, 36), (113, 110, 108, 107, 112, 109, 111, 106), (103, 111, 109, 101), (104, 112, 107, 99), (102, 110, 113, 105), (100, 108, 110, 102), (98, 106, 111, 103), (105, 113, 106, 98), (101, 109, 112, 104), (63, 121, 114, 54), (121, 118, 116, 115, 120, 117, 119, 114), (57, 117, 120, 62), (56, 116, 118, 58), (54, 114, 119, 60), (62, 120, 115, 55), (58, 118, 121, 63), (55, 115, 116, 56), (60, 119, 117, 57), (31, 122, 123, 26), (65, 124, 125, 59), (26, 123, 126, 1), (1, 126, 124, 65), (44, 127, 122, 31), (59, 125, 127, 44), (17, 128, 129, 9), (43, 130, 131, 37), (9, 129, 130, 43), (2, 132, 128, 17), (37, 131, 133, 64), (64, 133, 132, 2), (43, 138, 135, 9), (9, 135, 136, 17), (2, 134, 139, 64), (17, 136, 134, 2), (37, 137, 138, 43), (31, 26, 141, 144), (142, 141, 26, 1), (140, 142, 1, 65), (65, 59, 145, 140), (59, 44, 143, 145), (146, 147, 149, 148), (148, 149, 153, 152), (152, 153, 151, 150), (150, 151, 147, 146), (148, 152, 150, 146), (153, 149, 147, 151), (154, 155, 157, 156), (156, 157, 161, 160), (160, 161, 159, 158), (158, 159, 155, 154), (156, 160, 158, 154), (161, 157, 155, 159)])
me_circle_066.use_remesh_preserve_volume = False
me_circle_066.use_remesh_preserve_attributes = False
me_circle_066.use_mirror_vertex_groups = False
me_circle_066.update()
me_circle_062 = bpy.data.meshes.new('Circle.062')
me_circle_062.from_pydata([(3.686, 2.872, 1.361), (0.3136, 4.819, 4.038), (0.6438, 4.628, 1.361), (3.727, 2.848, 4.5), (0.8817, 4.491, 0.5), (4.017, 2.681, 4.038), (0.6032, 4.652, 4.5), (3.448, 3.009, 0.5), (3.482, 3.221, 1.618), (0.7839, 4.778, 3.68), (1.048, 4.626, 1.618), (3.515, 3.202, 4.173), (1.238, 4.516, 1.125), (3.746, 3.068, 3.68), (1.016, 4.645, 4.173), (3.292, 3.33, 1.125)], [], [(3, 11, 14, 6), (4, 12, 15, 7), (15, 12, 10, 9, 14, 11, 13, 8), (1, 9, 10, 2), (5, 13, 11, 3), (2, 10, 12, 4), (0, 8, 13, 5), (6, 14, 9, 1), (7, 15, 8, 0)])
me_circle_062.use_remesh_preserve_volume = False
me_circle_062.use_remesh_preserve_attributes = False
me_circle_062.use_mirror_vertex_groups = False
me_circle_062.update()

# ---- objects
ob_circle_022 = bpy.data.objects.new('Circle.022', me_circle_030)
ob_circle_021 = bpy.data.objects.new('Circle.021', me_circle_029)
ob_circle_020 = bpy.data.objects.new('Circle.020', me_circle_028)
ob_circle_019 = bpy.data.objects.new('Circle.019', me_circle_027)
ob_circle_018 = bpy.data.objects.new('Circle.018', me_circle_026)
ob_circle_017 = bpy.data.objects.new('Circle.017', me_circle_025)
ob_circle_011 = bpy.data.objects.new('Circle.011', me_circle_024)
ob_circle_009 = bpy.data.objects.new('Circle.009', me_circle_023)
ob_empty_001 = bpy.data.objects.new('Empty.001', None)
ob_circle_016 = bpy.data.objects.new('Circle.016', me_circle_022)
ob_circle_015 = bpy.data.objects.new('Circle.015', me_circle_021)
ob_circle_010 = bpy.data.objects.new('Circle.010', me_circle_016)
ob_circle_006 = bpy.data.objects.new('Circle.006', me_circle_012)
ob_circle_003 = bpy.data.objects.new('Circle.003', me_circle_011)
ob_circle_002 = bpy.data.objects.new('Circle.002', me_circle_010)
ob_empty = bpy.data.objects.new('Empty', None)
ob_circle_014 = bpy.data.objects.new('Circle.014', me_circle_020)
ob_circle_013 = bpy.data.objects.new('Circle.013', me_circle_019)
ob_circle_012 = bpy.data.objects.new('Circle.012', me_circle_018)
ob_circle_008 = bpy.data.objects.new('Circle.008', me_circle_014)
ob_circle_007 = bpy.data.objects.new('Circle.007', me_circle_013)
ob_circle_001 = bpy.data.objects.new('Circle.001', me_circle_009)
ob_circle = bpy.data.objects.new('Circle', me_circle_007)
ob_circle_005 = bpy.data.objects.new('Circle.005', me_circle_005)
ob_circle_004 = bpy.data.objects.new('Circle.004', me_circle_004)
ob_circle_059 = bpy.data.objects.new('Circle.059', me_circle_049)
ob_circle_058 = bpy.data.objects.new('Circle.058', me_circle_048)
ob_circle_057 = bpy.data.objects.new('Circle.057', me_circle_047)
ob_circle_054 = bpy.data.objects.new('Circle.054', me_circle_039)
ob_circle_049 = bpy.data.objects.new('Circle.049', me_circle_047)
ob_circle_048 = bpy.data.objects.new('Circle.048', me_circle_048)
ob_circle_047 = bpy.data.objects.new('Circle.047', me_circle_049)
ob_circle_046 = bpy.data.objects.new('Circle.046', me_circle_045)
ob_circle_037 = bpy.data.objects.new('Circle.037', me_circle_045)
ob_circle_035 = bpy.data.objects.new('Circle.035', me_circle_045)
ob_circle_034 = bpy.data.objects.new('Circle.034', me_circle_045)
ob_circle_029 = bpy.data.objects.new('Circle.029', me_circle_045)
ob_circle_028 = bpy.data.objects.new('Circle.028', me_circle_045)
ob_circle_027 = bpy.data.objects.new('Circle.027', me_circle_045)
ob_circle_026 = bpy.data.objects.new('Circle.026', me_circle_045)
ob_circle_045 = bpy.data.objects.new('Circle.045', me_circle_050)
ob_circle_044 = bpy.data.objects.new('Circle.044', me_circle_050)
ob_circle_043 = bpy.data.objects.new('Circle.043', me_circle_050)
ob_circle_042 = bpy.data.objects.new('Circle.042', me_circle_049)
ob_circle_041 = bpy.data.objects.new('Circle.041', me_circle_048)
ob_circle_040 = bpy.data.objects.new('Circle.040', me_circle_047)
ob_circle_038 = bpy.data.objects.new('Circle.038', me_circle_045)
ob_circle_030 = bpy.data.objects.new('Circle.030', me_circle_039)
ob_circle_023 = bpy.data.objects.new('Circle.023', me_circle_032)
ob_circle_078 = bpy.data.objects.new('Circle.078', me_circle_076)
ob_circle_077 = bpy.data.objects.new('Circle.077', me_circle_075)
ob_circle_076 = bpy.data.objects.new('Circle.076', me_circle_074)
ob_circle_075 = bpy.data.objects.new('Circle.075', me_circle_073)
ob_circle_074 = bpy.data.objects.new('Circle.074', me_circle_072)
ob_circle_073 = bpy.data.objects.new('Circle.073', me_circle_070)
ob_circle_039 = bpy.data.objects.new('Circle.039', me_circle_068)
ob_circle_071 = bpy.data.objects.new('Circle.071', me_circle_067)
ob_circle_070 = bpy.data.objects.new('Circle.070', me_circle_066)
ob_circle_069 = bpy.data.objects.new('Circle.069', me_circle_062)
ob_circle_068 = bpy.data.objects.new('Circle.068', me_circle_062)
ob_circle_067 = bpy.data.objects.new('Circle.067', me_circle_062)
ob_circle_066 = bpy.data.objects.new('Circle.066', me_circle_062)
ob_circle_065 = bpy.data.objects.new('Circle.065', me_circle_062)
ob_circle_064 = bpy.data.objects.new('Circle.064', me_circle_062)
ob_circle_063 = bpy.data.objects.new('Circle.063', me_circle_062)
ob_circle_062 = bpy.data.objects.new('Circle.062', me_circle_062)
ob_circle_061 = bpy.data.objects.new('Circle.061', me_circle_062)
ob_circle_060 = bpy.data.objects.new('Circle.060', me_circle_062)
ob_circle_050 = bpy.data.objects.new('Circle.050', me_circle_062)
ob_circle_036 = bpy.data.objects.new('Circle.036', me_circle_039)
ob_circle_056 = bpy.data.objects.new('Circle.056', me_circle_039)
ob_circle_055 = bpy.data.objects.new('Circle.055', me_circle_039)
ob_circle_053 = bpy.data.objects.new('Circle.053', me_circle_039)
ob_circle_052 = bpy.data.objects.new('Circle.052', me_circle_039)
ob_circle_051 = bpy.data.objects.new('Circle.051', me_circle_039)
ob_circle_033 = bpy.data.objects.new('Circle.033', me_circle_039)
ob_circle_032 = bpy.data.objects.new('Circle.032', me_circle_039)
ob_circle_031 = bpy.data.objects.new('Circle.031', me_circle_039)
ob_circle_025 = bpy.data.objects.new('Circle.025', me_circle_039)
ob_circle_024 = bpy.data.objects.new('Circle.024', me_circle_039)

# ---- transforms, parenting, visibility, modifiers, constraints
ob_circle_022.location = (0.0, 0.0, 17.0)
ob_circle_022.rotation_euler = (0.0, -0.0, -1.047)
ob_circle_022.lineart.crease_threshold = 0.0
ob_circle_021.location = (0.0, 0.0, 17.0)
ob_circle_021.rotation_euler = (0.0, -0.0, -5.236)
ob_circle_021.lineart.crease_threshold = 0.0
ob_circle_020.location = (0.0, 0.0, 17.0)
ob_circle_020.rotation_euler = (0.0, 0.0, -3.142)
ob_circle_020.lineart.crease_threshold = 0.0
ob_circle_019.location = (-2.0, 0.0, 5.0)
ob_circle_019.lineart.crease_threshold = 0.0
_vg = ob_circle_019.vertex_groups.new(name='Group')
ob_circle_018.location = (33.0, -58.0, 5.0)
ob_circle_018.lineart.crease_threshold = 0.0
_vg = ob_circle_018.vertex_groups.new(name='Group')
ob_circle_017.location = (-17.01, 9.255, 13.0)
ob_circle_017.rotation_euler = (0.0, -0.0, -0.5236)
ob_circle_017.scale = (1.5, 1.5, 1.0)
ob_circle_017.lineart.crease_threshold = 0.0
ob_circle_011.location = (16.99, 9.255, 13.0)
ob_circle_011.rotation_euler = (0.0, -0.0, -0.5236)
ob_circle_011.scale = (1.5, 1.5, 1.0)
ob_circle_011.lineart.crease_threshold = 0.0
ob_circle_009.location = (-0.01002, -19.75, 13.0)
ob_circle_009.rotation_euler = (0.0, -0.0, -0.5236)
ob_circle_009.scale = (1.5, 1.5, 1.0)
ob_circle_009.lineart.crease_threshold = 0.0
ob_empty_001.location = (0.0, 0.0, 16.0)
ob_empty_001.rotation_euler = (0.0, -0.0, -1.047)
ob_empty_001.empty_image_offset = (0.0, 0.0)
ob_empty_001.lineart.crease_threshold = 0.0
ob_circle_016.location = (0.0, 1.907e-06, 16.0)
ob_circle_016.lineart.crease_threshold = 0.0
_vg = ob_circle_016.vertex_groups.new(name='Group')
_m = ob_circle_016.modifiers.new('Array', 'ARRAY')
_m.count = 6
_m.constant_offset_displace = (0.0, 0.0, 0.0)
_m.use_relative_offset = False
_m.use_object_offset = True
_m.offset_object = ob_empty_001
ob_circle_015.location = (0.0, 0.0, 16.0)
ob_circle_015.lineart.crease_threshold = 0.0
_m = ob_circle_015.modifiers.new('Array', 'ARRAY')
_m.count = 6
_m.constant_offset_displace = (0.0, 0.0, 0.0)
_m.use_relative_offset = False
_m.use_object_offset = True
_m.offset_object = ob_empty_001
ob_circle_010.location = (67.0, 1.907e-06, 5.0)
ob_circle_010.lineart.crease_threshold = 0.0
_vg = ob_circle_010.vertex_groups.new(name='Group')
ob_circle_006.location = (0.0, 0.0, 0.0)
ob_circle_006.rotation_euler = (0.0, 0.0, -4.189)
ob_circle_006.lineart.crease_threshold = 0.0
ob_circle_003.location = (0.0, 0.0, 0.0)
ob_circle_003.rotation_euler = (0.0, -0.0, -2.094)
ob_circle_003.lineart.crease_threshold = 0.0
ob_circle_002.location = (0.0, 0.0, 0.0)
ob_circle_002.lineart.crease_threshold = 0.0
ob_empty.location = (0.0, 0.0, 0.0)
ob_empty.rotation_euler = (0.0, -0.0, -1.047)
ob_empty.empty_image_offset = (0.0, 0.0)
ob_empty.lineart.crease_threshold = 0.0
ob_circle_014.location = (0.0, 0.0, 0.0)
ob_circle_014.lineart.crease_threshold = 0.0
_m = ob_circle_014.modifiers.new('Array', 'ARRAY')
_m.count = 6
_m.constant_offset_displace = (0.0, 0.0, 0.0)
_m.use_relative_offset = False
_m.use_object_offset = True
_m.offset_object = ob_empty
ob_circle_013.location = (0.0, 1.907e-06, 0.0)
ob_circle_013.lineart.crease_threshold = 0.0
_vg = ob_circle_013.vertex_groups.new(name='Group')
_m = ob_circle_013.modifiers.new('Array', 'ARRAY')
_m.count = 6
_m.constant_offset_displace = (0.0, 0.0, 0.0)
_m.use_relative_offset = False
_m.use_object_offset = True
_m.offset_object = ob_empty
ob_circle_012.location = (0.0, 0.0, 0.0)
ob_circle_012.lineart.crease_threshold = 0.0
_m = ob_circle_012.modifiers.new('Array', 'ARRAY')
_m.count = 6
_m.constant_offset_displace = (0.0, 0.0, 0.0)
_m.use_relative_offset = False
_m.use_object_offset = True
_m.offset_object = ob_empty
ob_circle_008.location = (0.0, 0.0, 0.0)
ob_circle_008.lineart.crease_threshold = 0.0
_m = ob_circle_008.modifiers.new('Array', 'ARRAY')
_m.count = 6
_m.constant_offset_displace = (0.0, 0.0, 0.0)
_m.use_relative_offset = False
_m.use_object_offset = True
_m.offset_object = ob_empty
ob_circle_007.location = (0.0, 1.907e-06, 0.0)
ob_circle_007.lineart.crease_threshold = 0.0
_vg = ob_circle_007.vertex_groups.new(name='Group')
ob_circle_001.location = (17.0, 29.0, 0.0)
ob_circle_001.lineart.crease_threshold = 0.0
ob_circle.location = (0.0, 0.0, 0.0)
ob_circle.scale = (0.5, 0.5, 0.5)
ob_circle.lineart.crease_threshold = 0.0
ob_circle_005.location = (0.0, 1.907e-06, 0.0)
ob_circle_005.lineart.crease_threshold = 0.0
_vg = ob_circle_005.vertex_groups.new(name='Group')
_m = ob_circle_005.modifiers.new('Array', 'ARRAY')
_m.count = 6
_m.constant_offset_displace = (0.0, 0.0, 0.0)
_m.use_relative_offset = False
_m.use_object_offset = True
_m.offset_object = ob_empty
ob_circle_004.location = (0.0, 0.0, 0.0)
ob_circle_004.lineart.crease_threshold = 0.0
_m = ob_circle_004.modifiers.new('Array', 'ARRAY')
_m.count = 6
_m.constant_offset_displace = (0.0, 0.0, 0.0)
_m.use_relative_offset = False
_m.use_object_offset = True
_m.offset_object = ob_empty
ob_circle_059.location = (12.99, -7.5, 18.5)
ob_circle_059.rotation_euler = (0.0, 0.0, 4.712)
ob_circle_059.lineart.crease_threshold = 0.0
ob_circle_058.location = (-12.99, -7.5, 18.5)
ob_circle_058.rotation_euler = (0.0, -0.0, 2.618)
ob_circle_058.lineart.crease_threshold = 0.0
ob_circle_057.location = (-4.768e-06, 15.0, 18.5)
ob_circle_057.rotation_euler = (0.0, -0.0, 0.5236)
ob_circle_057.lineart.crease_threshold = 0.0
ob_circle_054.location = (-12.99, 7.5, 11.5)
ob_circle_054.rotation_euler = (0.0, -0.0, 1.571)
ob_circle_054.lineart.crease_threshold = 0.0
ob_circle_049.location = (12.99, 7.5, 18.5)
ob_circle_049.rotation_euler = (0.0, -0.0, -0.5236)
ob_circle_049.lineart.crease_threshold = 0.0
ob_circle_048.location = (-12.99, 7.5, 18.5)
ob_circle_048.rotation_euler = (0.0, -0.0, 1.571)
ob_circle_048.lineart.crease_threshold = 0.0
ob_circle_047.location = (5.722e-06, -15.0, 18.5)
ob_circle_047.rotation_euler = (0.0, -0.0, 3.665)
ob_circle_047.lineart.crease_threshold = 0.0
ob_circle_046.location = (7.629e-06, -15.0, 11.0)
ob_circle_046.rotation_euler = (0.0, -0.0, 3.665)
ob_circle_046.lineart.crease_threshold = 0.0
ob_circle_037.location = (12.99, 7.5, 11.0)
ob_circle_037.rotation_euler = (0.0, -0.0, 5.76)
ob_circle_037.lineart.crease_threshold = 0.0
ob_circle_035.location = (-12.99, 7.5, 11.0)
ob_circle_035.rotation_euler = (0.0, -0.0, 7.854)
ob_circle_035.lineart.crease_threshold = 0.0
ob_circle_034.location = (-12.99, 7.5, -0.5)
ob_circle_034.rotation_euler = (0.0, -0.0, 7.854)
ob_circle_034.lineart.crease_threshold = 0.0
ob_circle_029.location = (-1.049e-05, 15.0, -0.5)
ob_circle_029.rotation_euler = (0.0, -0.0, 6.807)
ob_circle_029.lineart.crease_threshold = 0.0
ob_circle_028.location = (12.99, 7.5, -0.5)
ob_circle_028.rotation_euler = (0.0, -0.0, 5.76)
ob_circle_028.lineart.crease_threshold = 0.0
ob_circle_027.location = (12.99, -7.5, -0.5)
ob_circle_027.rotation_euler = (0.0, 0.0, 4.712)
ob_circle_027.lineart.crease_threshold = 0.0
ob_circle_026.location = (7.629e-06, -15.0, -0.5)
ob_circle_026.rotation_euler = (0.0, -0.0, 3.665)
ob_circle_026.lineart.crease_threshold = 0.0
ob_circle_045.location = (12.99, -7.5, 7.0)
ob_circle_045.rotation_euler = (0.0, -0.0, 4.712)
ob_circle_045.lineart.crease_threshold = 0.0
ob_circle_044.location = (-12.99, -7.5, 7.0)
ob_circle_044.rotation_euler = (0.0, -0.0, 2.618)
ob_circle_044.lineart.crease_threshold = 0.0
ob_circle_043.location = (-4.768e-06, 15.0, 7.0)
ob_circle_043.rotation_euler = (0.0, -0.0, 0.5236)
ob_circle_043.lineart.crease_threshold = 0.0
ob_circle_042.location = (5.722e-06, -15.0, 7.0)
ob_circle_042.rotation_euler = (0.0, -0.0, 3.665)
ob_circle_042.lineart.crease_threshold = 0.0
ob_circle_041.location = (-12.99, 7.5, 7.0)
ob_circle_041.rotation_euler = (0.0, -0.0, 1.571)
ob_circle_041.lineart.crease_threshold = 0.0
ob_circle_040.location = (12.99, 7.5, 7.0)
ob_circle_040.rotation_euler = (0.0, -0.0, -0.5236)
ob_circle_040.lineart.crease_threshold = 0.0
ob_circle_038.location = (-12.99, -7.5, -0.5)
ob_circle_038.rotation_euler = (0.0, -0.0, 2.618)
ob_circle_038.lineart.crease_threshold = 0.0
ob_circle_030.location = (-12.99, 7.5, 0.0)
ob_circle_030.rotation_euler = (0.0, -0.0, 1.571)
ob_circle_030.lineart.crease_threshold = 0.0
ob_circle_023.location = (0.0, 0.0, 0.0)
ob_circle_023.lineart.crease_threshold = 0.0
ob_circle_078.location = (25.98, -15.0, 0.0)
ob_circle_078.rotation_euler = (0.0, 0.0, 11.0)
ob_circle_078.lineart.crease_threshold = 0.0
ob_circle_077.location = (5.722e-06, -30.0, 0.0)
ob_circle_077.rotation_euler = (0.0, -0.0, 9.948)
ob_circle_077.lineart.crease_threshold = 0.0
ob_circle_076.location = (-25.98, -15.0, 0.0)
ob_circle_076.rotation_euler = (0.0, -0.0, 8.901)
ob_circle_076.lineart.crease_threshold = 0.0
ob_circle_075.location = (-25.98, 15.0, 0.0)
ob_circle_075.rotation_euler = (0.0, -0.0, 7.854)
ob_circle_075.lineart.crease_threshold = 0.0
ob_circle_074.location = (-1.907e-06, 30.0, 0.0)
ob_circle_074.rotation_euler = (0.0, -0.0, 6.807)
ob_circle_074.lineart.crease_threshold = 0.0
ob_circle_073.location = (25.98, 15.0, 0.0)
ob_circle_073.rotation_euler = (0.0, -0.0, 5.76)
ob_circle_073.lineart.crease_threshold = 0.0
ob_circle_039.location = (25.98, -15.0, 0.0)
ob_circle_039.rotation_euler = (0.0, -0.0, 3.665)
ob_circle_039.lineart.crease_threshold = 0.0
ob_circle_071.location = (3.815e-06, -30.0, 0.0)
ob_circle_071.rotation_euler = (0.0, -0.0, 2.618)
ob_circle_071.lineart.crease_threshold = 0.0
ob_circle_070.location = (-25.98, 15.0, 0.0)
ob_circle_070.rotation_euler = (0.0, 0.0, 0.5236)
ob_circle_070.lineart.crease_threshold = 0.0
ob_circle_069.location = (12.99, 7.5, 11.5)
ob_circle_069.rotation_euler = (0.0, -0.0, -0.5236)
ob_circle_069.lineart.crease_threshold = 0.0
ob_circle_068.location = (0.0, 15.0, 11.5)
ob_circle_068.rotation_euler = (0.0, -0.0, 0.5236)
ob_circle_068.lineart.crease_threshold = 0.0
ob_circle_067.location = (-12.99, 7.5, 11.5)
ob_circle_067.rotation_euler = (0.0, -0.0, 1.571)
ob_circle_067.lineart.crease_threshold = 0.0
ob_circle_066.location = (-12.99, -7.5, 11.5)
ob_circle_066.rotation_euler = (0.0, -0.0, 2.618)
ob_circle_066.lineart.crease_threshold = 0.0
ob_circle_065.location = (1.907e-06, -15.0, 11.5)
ob_circle_065.rotation_euler = (0.0, -0.0, 3.665)
ob_circle_065.lineart.crease_threshold = 0.0
ob_circle_064.location = (12.99, -7.5, 11.5)
ob_circle_064.rotation_euler = (0.0, 0.0, 4.712)
ob_circle_064.lineart.crease_threshold = 0.0
ob_circle_063.location = (12.99, -7.5, 0.0)
ob_circle_063.rotation_euler = (0.0, 0.0, 4.712)
ob_circle_063.lineart.crease_threshold = 0.0
ob_circle_062.location = (1.907e-06, -15.0, 0.0)
ob_circle_062.rotation_euler = (0.0, -0.0, 3.665)
ob_circle_062.lineart.crease_threshold = 0.0
ob_circle_061.location = (-12.99, -7.5, 0.0)
ob_circle_061.rotation_euler = (0.0, -0.0, 2.618)
ob_circle_061.lineart.crease_threshold = 0.0
ob_circle_060.location = (-12.99, 7.5, 0.0)
ob_circle_060.rotation_euler = (0.0, -0.0, 1.571)
ob_circle_060.lineart.crease_threshold = 0.0
ob_circle_050.location = (0.0, 15.0, 0.0)
ob_circle_050.rotation_euler = (0.0, -0.0, 0.5236)
ob_circle_050.lineart.crease_threshold = 0.0
ob_circle_036.location = (25.98, 15.0, 0.0)
ob_circle_036.rotation_euler = (0.0, -0.0, -1.571)
ob_circle_036.lineart.crease_threshold = 0.0
ob_circle_056.location = (12.99, 7.5, 11.5)
ob_circle_056.rotation_euler = (0.0, -0.0, -0.5236)
ob_circle_056.lineart.crease_threshold = 0.0
ob_circle_055.location = (0.0, 15.0, 11.5)
ob_circle_055.rotation_euler = (0.0, -0.0, 0.5236)
ob_circle_055.lineart.crease_threshold = 0.0
ob_circle_053.location = (-12.99, -7.5, 11.5)
ob_circle_053.rotation_euler = (0.0, -0.0, 2.618)
ob_circle_053.lineart.crease_threshold = 0.0
ob_circle_052.location = (1.907e-06, -15.0, 11.5)
ob_circle_052.rotation_euler = (0.0, -0.0, 3.665)
ob_circle_052.lineart.crease_threshold = 0.0
ob_circle_051.location = (12.99, -7.5, 11.5)
ob_circle_051.rotation_euler = (0.0, 0.0, 4.712)
ob_circle_051.lineart.crease_threshold = 0.0
ob_circle_033.location = (12.99, -7.5, 0.0)
ob_circle_033.rotation_euler = (0.0, 0.0, 4.712)
ob_circle_033.lineart.crease_threshold = 0.0
ob_circle_032.location = (1.907e-06, -15.0, 0.0)
ob_circle_032.rotation_euler = (0.0, -0.0, 3.665)
ob_circle_032.lineart.crease_threshold = 0.0
ob_circle_031.location = (-12.99, -7.5, 0.0)
ob_circle_031.rotation_euler = (0.0, -0.0, 2.618)
ob_circle_031.lineart.crease_threshold = 0.0
ob_circle_025.location = (0.0, 15.0, 0.0)
ob_circle_025.rotation_euler = (0.0, -0.0, 0.5236)
ob_circle_025.lineart.crease_threshold = 0.0
ob_circle_024.location = (12.99, 7.5, 0.0)
ob_circle_024.rotation_euler = (0.0, -0.0, -0.5236)
ob_circle_024.lineart.crease_threshold = 0.0

# ---- collection membership
col_collection_1.objects.link(ob_circle_022)
col_collection_1.objects.link(ob_circle_021)
col_collection_1.objects.link(ob_circle_020)
col_collection_1.objects.link(ob_circle_019)
col_collection_1.objects.link(ob_circle_018)
col_collection_1.objects.link(ob_circle_017)
col_collection_1.objects.link(ob_circle_011)
col_collection_1.objects.link(ob_circle_009)
col_collection_1.objects.link(ob_empty_001)
col_collection_1.objects.link(ob_circle_016)
col_collection_1.objects.link(ob_circle_015)
col_collection_1.objects.link(ob_circle_010)
col_collection_1.objects.link(ob_circle_006)
col_collection_1.objects.link(ob_circle_003)
col_collection_1.objects.link(ob_circle_002)
col_collection_1.objects.link(ob_empty)
col_collection_1.objects.link(ob_circle_014)
col_collection_1.objects.link(ob_circle_013)
col_collection_1.objects.link(ob_circle_012)
col_collection_1.objects.link(ob_circle_008)
col_collection_1.objects.link(ob_circle_007)
col_collection_1.objects.link(ob_circle_001)
col_collection_1.objects.link(ob_circle)
col_collection_1.objects.link(ob_circle_005)
col_collection_1.objects.link(ob_circle_004)
col_collection_2.objects.link(ob_circle_059)
col_collection_2.objects.link(ob_circle_058)
col_collection_2.objects.link(ob_circle_057)
col_collection_2.objects.link(ob_circle_054)
col_collection_2.objects.link(ob_circle_049)
col_collection_2.objects.link(ob_circle_048)
col_collection_2.objects.link(ob_circle_047)
col_collection_2.objects.link(ob_circle_046)
col_collection_2.objects.link(ob_circle_037)
col_collection_2.objects.link(ob_circle_035)
col_collection_2.objects.link(ob_circle_034)
col_collection_2.objects.link(ob_circle_029)
col_collection_2.objects.link(ob_circle_028)
col_collection_2.objects.link(ob_circle_027)
col_collection_2.objects.link(ob_circle_026)
col_collection_2.objects.link(ob_circle_045)
col_collection_2.objects.link(ob_circle_044)
col_collection_2.objects.link(ob_circle_043)
col_collection_2.objects.link(ob_circle_042)
col_collection_2.objects.link(ob_circle_041)
col_collection_2.objects.link(ob_circle_040)
col_collection_2.objects.link(ob_circle_038)
col_collection_2.objects.link(ob_circle_030)
col_collection_2.objects.link(ob_circle_023)
col_collection_12.objects.link(ob_circle_078)
col_collection_12.objects.link(ob_circle_077)
col_collection_12.objects.link(ob_circle_076)
col_collection_12.objects.link(ob_circle_075)
col_collection_12.objects.link(ob_circle_074)
col_collection_12.objects.link(ob_circle_073)
col_collection_12.objects.link(ob_circle_039)
col_collection_12.objects.link(ob_circle_071)
col_collection_12.objects.link(ob_circle_070)
col_collection_12.objects.link(ob_circle_069)
col_collection_12.objects.link(ob_circle_068)
col_collection_12.objects.link(ob_circle_067)
col_collection_12.objects.link(ob_circle_066)
col_collection_12.objects.link(ob_circle_065)
col_collection_12.objects.link(ob_circle_064)
col_collection_12.objects.link(ob_circle_063)
col_collection_12.objects.link(ob_circle_062)
col_collection_12.objects.link(ob_circle_061)
col_collection_12.objects.link(ob_circle_060)
col_collection_12.objects.link(ob_circle_050)
col_collection_12.objects.link(ob_circle_036)
col_collection_12.objects.link(ob_circle_056)
col_collection_12.objects.link(ob_circle_055)
col_collection_12.objects.link(ob_circle_053)
col_collection_12.objects.link(ob_circle_052)
col_collection_12.objects.link(ob_circle_051)
col_collection_12.objects.link(ob_circle_033)
col_collection_12.objects.link(ob_circle_032)
col_collection_12.objects.link(ob_circle_031)
col_collection_12.objects.link(ob_circle_025)
col_collection_12.objects.link(ob_circle_024)

# ---- scene / render settings (as saved in the file)
scene.frame_start = 1; scene.frame_end = 250; scene.frame_set(1)
scene.render.engine = 'BLENDER_EEVEE_NEXT'
scene.render.resolution_percentage = 50
scene.render.dither_intensity = 0.0
scene.cycles.use_denoising = False
scene.cycles.samples = 128
scene.cycles.sampling_pattern = 'TABULATED_SOBOL'
scene.cycles.use_adaptive_sampling = False
scene.cycles.use_light_tree = False
scene.cycles.blur_glossy = 0.0
scene.cycles.sample_clamp_indirect = 0.0
scene.view_settings.view_transform = 'Standard'
bpy.context.view_layer.update()

# ---- added for rendering (the .blend has no active camera and no usable light): camera, sun
cam_auto = bpy.data.cameras.new('AutoCamera')
cam_auto.lens = 50.0
cam_auto.sensor_width = 36.0
cam_auto.clip_end = 2012.34
ob_auto_camera = bpy.data.objects.new('AutoCamera', cam_auto)
scene.collection.objects.link(ob_auto_camera)
ob_auto_camera.location = (111.414, -135.451, 97.3312)
ob_auto_camera.rotation_euler = (1.09748, -7.21219e-08, 0.694738)
scene.camera = ob_auto_camera
light_auto_sun = bpy.data.lights.new('AutoSun', 'SUN')
light_auto_sun.energy = 3.0
light_auto_sun.angle = 0.0523599
ob_auto_sun = bpy.data.objects.new('AutoSun', light_auto_sun)
scene.collection.objects.link(ob_auto_sun)
ob_auto_sun.rotation_euler = (0.872665, 0.174533, 0.523599)
bpy.context.view_layer.update()
